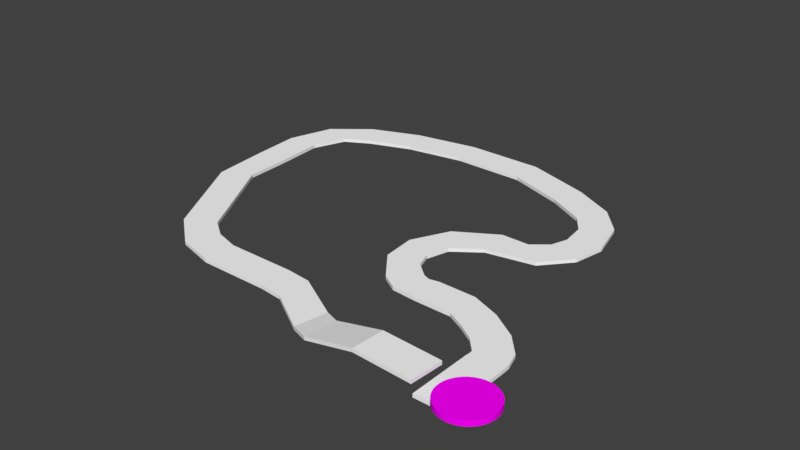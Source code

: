 # Source: Gamelevel2.blend  (saved by Blender 2.78.0; exported with 4.5.12 LTS)
import bpy
from mathutils import Matrix  # noqa: F401  (used for matrix-valued properties, if any)

bpy.ops.wm.read_factory_settings(use_empty=True)
scene = bpy.context.scene
scene.name = 'Scene'

# ---- collections
col_collection_1 = bpy.data.collections.new('Collection 1'); scene.collection.children.link(col_collection_1)
col_collection_9 = bpy.data.collections.new('Collection 9'); scene.collection.children.link(col_collection_9)

# ---- images (referenced by path relative to the original .blend; pixels are not part of the script)
import os
ASSET_DIR = os.environ.get("B2B_ASSET_DIR", "")  # directory of the original .blend (textures are referenced by path, not embedded)
HERE = os.path.dirname(os.path.abspath(__file__))  # packed textures are extracted next to this script under _unpacked/

def load_image(name, relpath, width, height, colorspace="sRGB"):
    """Load a texture the original file referenced (path relative to the .blend, or extracted next to this script)."""
    p = next((c for c in (os.path.join(HERE, relpath), os.path.join(ASSET_DIR, relpath)) if relpath and os.path.exists(c)), "")
    if p:
        img = bpy.data.images.load(p, check_existing=True)
        img.name = name
    else:  # same state as the original file: an image datablock whose file is absent (Cycles renders it pink)
        img = bpy.data.images.new(name, width, height)
        img.source = "FILE"
        img.filepath = "//" + (relpath or name)
    img.colorspace_settings.name = colorspace
    return img
img_images__2_36_jpeg = load_image('images (2)36.jpeg', 'images (2)36.jpeg', 1024, 1024, 'sRGB')

# ---- materials (node trees are filled in below, after node groups)
mat_tile_1_001 = bpy.data.materials.new('Tile_1.001')
mat_tile_1_001.alpha_threshold = 0.0
mat_tile_1_001.diffuse_color = (1.0, 1.0, 1.0, 1.0)
mat_tile_1_001.roughness = 0.5
mat_tile_2_001 = bpy.data.materials.new('Tile_2.001')
mat_tile_2_001.alpha_threshold = 0.0
mat_tile_2_001.diffuse_color = (1.0, 1.0, 1.0, 1.0)
mat_tile_2_001.roughness = 0.5
mat_tile_3_001 = bpy.data.materials.new('Tile_3.001')
mat_tile_3_001.alpha_threshold = 0.0
mat_tile_3_001.diffuse_color = (1.0, 1.0, 1.0, 1.0)
mat_tile_3_001.roughness = 0.5
mat_tile_4_001 = bpy.data.materials.new('Tile_4.001')
mat_tile_4_001.alpha_threshold = 0.0
mat_tile_4_001.diffuse_color = (1.0, 1.0, 1.0, 1.0)
mat_tile_4_001.roughness = 0.5
mat_tile5_001 = bpy.data.materials.new('Tile5.001')
mat_tile5_001.alpha_threshold = 0.0
mat_tile5_001.diffuse_color = (1.0, 1.0, 1.0, 1.0)
mat_tile5_001.roughness = 0.5
mat_mat = bpy.data.materials.new('mat')
mat_mat.alpha_threshold = 0.0
mat_mat.roughness = 0.5
mat_mat1 = bpy.data.materials.new('mat1')
mat_mat1.alpha_threshold = 0.0
mat_mat1.roughness = 0.5

# ---- material node trees
mat_tile_1_001.use_nodes = True; mat_tile_1_001.node_tree.nodes.clear()
_N = mat_tile_1_001.node_tree.nodes; _L = mat_tile_1_001.node_tree.links
n0 = _N.new('ShaderNodeOutputMaterial'); n0.name = 'Material Output'; n0.location = (1200, 880)
n0.label = 'Material Out'
n1 = _N.new('ShaderNodeAddShader'); n1.name = 'Add Shader'; n1.location = (1000, 880)
n1.label = 'Shader Add Refl'
n2 = _N.new('ShaderNodeAddShader'); n2.name = 'Add Shader.001'; n2.location = (800, 880)
n2.label = 'Shader Add Spec'
n3 = _N.new('ShaderNodeBsdfRefraction'); n3.name = 'Refraction BSDF'; n3.location = (1200, 220)
n3.label = 'Refl BSDF'
n3.mute = True
n4 = _N.new('ShaderNodeMix'); n4.name = 'Mix'; n4.location = (1000, 220)
n4.label = 'Mix Color/Refl'
n4.data_type = 'RGBA'
n4.blend_type = 'MULTIPLY'
n4.inputs[0].default_value = 1.0
n4.inputs[6].default_value = (1.0, 1.0, 1.0, 1.0)
n4.inputs[7].default_value = (0.0, 0.0, 0.0, 0.0)
n5 = _N.new('ShaderNodeMixShader'); n5.name = 'Mix Shader'; n5.location = (600, 880)
n5.label = 'Shader Mix Alpha'
n6 = _N.new('ShaderNodeBsdfTransparent'); n6.name = 'Transparent BSDF'; n6.location = (400, 880)
n6.label = 'Alpha BSDF'
n6.mute = True
n7 = _N.new('ShaderNodeMix'); n7.name = 'Mix.001'; n7.location = (200, 1100)
n7.label = 'Mix Color/Alpha'
n7.data_type = 'RGBA'
n7.blend_type = 'MULTIPLY'
n7.inputs[0].default_value = 1.0
n7.inputs[6].default_value = (1.0, 1.0, 1.0, 1.0)
n7.inputs[7].default_value = (1.0, 1.0, 1.0, 1.0)
n8 = _N.new('ShaderNodeBsdfDiffuse'); n8.name = 'Diffuse BSDF'; n8.location = (400, 660)
n8.label = 'Diff BSDF'
n9 = _N.new('ShaderNodeMix'); n9.name = 'Mix.002'; n9.location = (200, 660)
n9.label = 'Mix Color/Diffuse'
n9.data_type = 'RGBA'
n9.blend_type = 'MULTIPLY'
n9.inputs[0].default_value = 1.0
n9.inputs[6].default_value = (1.0, 1.0, 1.0, 1.0)
n9.inputs[7].default_value = (1.0, 1.0, 1.0, 1.0)
n10 = _N.new('ShaderNodeBsdfAnisotropic'); n10.name = 'Glossy BSDF'; n10.location = (400, 220)
n10.label = 'Spec BSDF'
n10.distribution = 'GGX'
n11 = _N.new('ShaderNodeMix'); n11.name = 'Mix.003'; n11.location = (200, 220)
n11.label = 'Mix Color/Spec'
n11.data_type = 'RGBA'
n11.blend_type = 'MULTIPLY'
n11.inputs[0].default_value = 1.0
n11.inputs[7].default_value = (0.0, 0.0, 0.0, 1.0)
n12 = _N.new('ShaderNodeMix'); n12.name = 'Mix.004'; n12.location = (200, 0)
n12.label = 'Mix Color/Hardness'
n12.data_type = 'RGBA'
n12.blend_type = 'MULTIPLY'
n12.inputs[0].default_value = 1.0
n12.inputs[6].default_value = (1.87, 1.87, 1.87, 1.87)
n12.inputs[7].default_value = (1.0, 1.0, 1.0, 1.0)
n13 = _N.new('ShaderNodeNormalMap'); n13.name = 'Normal Map'; n13.location = (200, 440)
n13.label = 'Normal/Map'
n13.mute = True
n14 = _N.new('ShaderNodeMix'); n14.name = 'Mix.005'; n14.location = (1000, 660)
n14.label = 'Bump/Map'
n14.mute = True
n14.data_type = 'RGBA'
n14.blend_type = 'MULTIPLY'
n14.inputs[0].default_value = 1.0
n14.inputs[6].default_value = (1.0, 1.0, 1.0, 1.0)
n14.inputs[7].default_value = (0.0, 0.0, 0.0, 1.0)
n15 = _N.new('ShaderNodeTexCoord'); n15.name = 'Texture Coordinate'; n15.location = (-600, 660)
n15.label = 'Texture Coords'
n16 = _N.new('ShaderNodeDisplacement'); n16.name = 'Displacement'; n16.location = (0, 0)
n16.inputs[1].default_value = 0.0
n16.inputs[2].default_value = 0.1
n17 = _N.new('ShaderNodeMath'); n17.name = 'Math'; n17.location = (0, 0)
n17.operation = 'POWER'
_L.new(n1.outputs[0], n0.inputs[0])
_L.new(n2.outputs[0], n1.inputs[0])
_L.new(n3.outputs[0], n1.inputs[1])
_L.new(n4.outputs[2], n3.inputs[0])
_L.new(n5.outputs[0], n2.inputs[0])
_L.new(n6.outputs[0], n5.inputs[1])
_L.new(n7.outputs[2], n5.inputs[0])
_L.new(n8.outputs[0], n5.inputs[2])
_L.new(n9.outputs[2], n8.inputs[0])
_L.new(n10.outputs[0], n2.inputs[1])
_L.new(n11.outputs[2], n10.inputs[0])
_L.new(n13.outputs[0], n8.inputs[2])
_L.new(n13.outputs[0], n10.inputs[4])
_L.new(n13.outputs[0], n3.inputs[3])
_L.new(n14.outputs[2], n16.inputs[0])
_L.new(n16.outputs[0], n0.inputs[2])
_L.new(n12.outputs[2], n17.inputs[0])
_L.new(n17.outputs[0], n10.inputs[1])
n0.is_active_output = True
mat_tile_2_001.use_nodes = True; mat_tile_2_001.node_tree.nodes.clear()
_N = mat_tile_2_001.node_tree.nodes; _L = mat_tile_2_001.node_tree.links
n0 = _N.new('ShaderNodeOutputMaterial'); n0.name = 'Material Output'; n0.location = (1200, 880)
n0.label = 'Material Out'
n1 = _N.new('ShaderNodeAddShader'); n1.name = 'Add Shader'; n1.location = (1000, 880)
n1.label = 'Shader Add Refl'
n2 = _N.new('ShaderNodeAddShader'); n2.name = 'Add Shader.001'; n2.location = (800, 880)
n2.label = 'Shader Add Spec'
n3 = _N.new('ShaderNodeBsdfRefraction'); n3.name = 'Refraction BSDF'; n3.location = (1200, 220)
n3.label = 'Refl BSDF'
n3.mute = True
n4 = _N.new('ShaderNodeMix'); n4.name = 'Mix'; n4.location = (1000, 220)
n4.label = 'Mix Color/Refl'
n4.data_type = 'RGBA'
n4.blend_type = 'MULTIPLY'
n4.inputs[0].default_value = 1.0
n4.inputs[6].default_value = (1.0, 1.0, 1.0, 1.0)
n4.inputs[7].default_value = (0.0, 0.0, 0.0, 0.0)
n5 = _N.new('ShaderNodeMixShader'); n5.name = 'Mix Shader'; n5.location = (600, 880)
n5.label = 'Shader Mix Alpha'
n6 = _N.new('ShaderNodeBsdfTransparent'); n6.name = 'Transparent BSDF'; n6.location = (400, 880)
n6.label = 'Alpha BSDF'
n6.mute = True
n7 = _N.new('ShaderNodeMix'); n7.name = 'Mix.001'; n7.location = (200, 1100)
n7.label = 'Mix Color/Alpha'
n7.data_type = 'RGBA'
n7.blend_type = 'MULTIPLY'
n7.inputs[0].default_value = 1.0
n7.inputs[6].default_value = (1.0, 1.0, 1.0, 1.0)
n7.inputs[7].default_value = (1.0, 1.0, 1.0, 1.0)
n8 = _N.new('ShaderNodeBsdfDiffuse'); n8.name = 'Diffuse BSDF'; n8.location = (400, 660)
n8.label = 'Diff BSDF'
n9 = _N.new('ShaderNodeMix'); n9.name = 'Mix.002'; n9.location = (200, 660)
n9.label = 'Mix Color/Diffuse'
n9.data_type = 'RGBA'
n9.blend_type = 'MULTIPLY'
n9.inputs[0].default_value = 1.0
n9.inputs[6].default_value = (1.0, 1.0, 1.0, 1.0)
n9.inputs[7].default_value = (1.0, 1.0, 1.0, 1.0)
n10 = _N.new('ShaderNodeBsdfAnisotropic'); n10.name = 'Glossy BSDF'; n10.location = (400, 220)
n10.label = 'Spec BSDF'
n10.distribution = 'GGX'
n11 = _N.new('ShaderNodeMix'); n11.name = 'Mix.003'; n11.location = (200, 220)
n11.label = 'Mix Color/Spec'
n11.data_type = 'RGBA'
n11.blend_type = 'MULTIPLY'
n11.inputs[0].default_value = 1.0
n11.inputs[7].default_value = (0.0, 0.0, 0.0, 1.0)
n12 = _N.new('ShaderNodeMix'); n12.name = 'Mix.004'; n12.location = (200, 0)
n12.label = 'Mix Color/Hardness'
n12.data_type = 'RGBA'
n12.blend_type = 'MULTIPLY'
n12.inputs[0].default_value = 1.0
n12.inputs[6].default_value = (1.87, 1.87, 1.87, 1.87)
n12.inputs[7].default_value = (1.0, 1.0, 1.0, 1.0)
n13 = _N.new('ShaderNodeNormalMap'); n13.name = 'Normal Map'; n13.location = (200, 440)
n13.label = 'Normal/Map'
n13.mute = True
n14 = _N.new('ShaderNodeMix'); n14.name = 'Mix.005'; n14.location = (1000, 660)
n14.label = 'Bump/Map'
n14.mute = True
n14.data_type = 'RGBA'
n14.blend_type = 'MULTIPLY'
n14.inputs[0].default_value = 1.0
n14.inputs[6].default_value = (1.0, 1.0, 1.0, 1.0)
n14.inputs[7].default_value = (0.0, 0.0, 0.0, 1.0)
n15 = _N.new('ShaderNodeTexCoord'); n15.name = 'Texture Coordinate'; n15.location = (-600, 660)
n15.label = 'Texture Coords'
n16 = _N.new('ShaderNodeDisplacement'); n16.name = 'Displacement'; n16.location = (0, 0)
n16.inputs[1].default_value = 0.0
n16.inputs[2].default_value = 0.1
n17 = _N.new('ShaderNodeMath'); n17.name = 'Math'; n17.location = (0, 0)
n17.operation = 'POWER'
_L.new(n1.outputs[0], n0.inputs[0])
_L.new(n2.outputs[0], n1.inputs[0])
_L.new(n3.outputs[0], n1.inputs[1])
_L.new(n4.outputs[2], n3.inputs[0])
_L.new(n5.outputs[0], n2.inputs[0])
_L.new(n6.outputs[0], n5.inputs[1])
_L.new(n7.outputs[2], n5.inputs[0])
_L.new(n8.outputs[0], n5.inputs[2])
_L.new(n9.outputs[2], n8.inputs[0])
_L.new(n10.outputs[0], n2.inputs[1])
_L.new(n11.outputs[2], n10.inputs[0])
_L.new(n13.outputs[0], n8.inputs[2])
_L.new(n13.outputs[0], n10.inputs[4])
_L.new(n13.outputs[0], n3.inputs[3])
_L.new(n14.outputs[2], n16.inputs[0])
_L.new(n16.outputs[0], n0.inputs[2])
_L.new(n12.outputs[2], n17.inputs[0])
_L.new(n17.outputs[0], n10.inputs[1])
n0.is_active_output = True
mat_tile_3_001.use_nodes = True; mat_tile_3_001.node_tree.nodes.clear()
_N = mat_tile_3_001.node_tree.nodes; _L = mat_tile_3_001.node_tree.links
n0 = _N.new('ShaderNodeOutputMaterial'); n0.name = 'Material Output'; n0.location = (1200, 880)
n0.label = 'Material Out'
n1 = _N.new('ShaderNodeAddShader'); n1.name = 'Add Shader'; n1.location = (1000, 880)
n1.label = 'Shader Add Refl'
n2 = _N.new('ShaderNodeAddShader'); n2.name = 'Add Shader.001'; n2.location = (800, 880)
n2.label = 'Shader Add Spec'
n3 = _N.new('ShaderNodeBsdfRefraction'); n3.name = 'Refraction BSDF'; n3.location = (1200, 220)
n3.label = 'Refl BSDF'
n3.mute = True
n4 = _N.new('ShaderNodeMix'); n4.name = 'Mix'; n4.location = (1000, 220)
n4.label = 'Mix Color/Refl'
n4.data_type = 'RGBA'
n4.blend_type = 'MULTIPLY'
n4.inputs[0].default_value = 1.0
n4.inputs[6].default_value = (1.0, 1.0, 1.0, 1.0)
n4.inputs[7].default_value = (0.0, 0.0, 0.0, 0.0)
n5 = _N.new('ShaderNodeMixShader'); n5.name = 'Mix Shader'; n5.location = (600, 880)
n5.label = 'Shader Mix Alpha'
n6 = _N.new('ShaderNodeBsdfTransparent'); n6.name = 'Transparent BSDF'; n6.location = (400, 880)
n6.label = 'Alpha BSDF'
n6.mute = True
n7 = _N.new('ShaderNodeMix'); n7.name = 'Mix.001'; n7.location = (200, 1100)
n7.label = 'Mix Color/Alpha'
n7.data_type = 'RGBA'
n7.blend_type = 'MULTIPLY'
n7.inputs[0].default_value = 1.0
n7.inputs[6].default_value = (1.0, 1.0, 1.0, 1.0)
n7.inputs[7].default_value = (1.0, 1.0, 1.0, 1.0)
n8 = _N.new('ShaderNodeBsdfDiffuse'); n8.name = 'Diffuse BSDF'; n8.location = (400, 660)
n8.label = 'Diff BSDF'
n9 = _N.new('ShaderNodeMix'); n9.name = 'Mix.002'; n9.location = (200, 660)
n9.label = 'Mix Color/Diffuse'
n9.data_type = 'RGBA'
n9.blend_type = 'MULTIPLY'
n9.inputs[0].default_value = 1.0
n9.inputs[6].default_value = (1.0, 1.0, 1.0, 1.0)
n9.inputs[7].default_value = (1.0, 1.0, 1.0, 1.0)
n10 = _N.new('ShaderNodeBsdfAnisotropic'); n10.name = 'Glossy BSDF'; n10.location = (400, 220)
n10.label = 'Spec BSDF'
n10.distribution = 'GGX'
n11 = _N.new('ShaderNodeMix'); n11.name = 'Mix.003'; n11.location = (200, 220)
n11.label = 'Mix Color/Spec'
n11.data_type = 'RGBA'
n11.blend_type = 'MULTIPLY'
n11.inputs[0].default_value = 1.0
n11.inputs[7].default_value = (0.0, 0.0, 0.0, 1.0)
n12 = _N.new('ShaderNodeMix'); n12.name = 'Mix.004'; n12.location = (200, 0)
n12.label = 'Mix Color/Hardness'
n12.data_type = 'RGBA'
n12.blend_type = 'MULTIPLY'
n12.inputs[0].default_value = 1.0
n12.inputs[6].default_value = (1.87, 1.87, 1.87, 1.87)
n12.inputs[7].default_value = (1.0, 1.0, 1.0, 1.0)
n13 = _N.new('ShaderNodeNormalMap'); n13.name = 'Normal Map'; n13.location = (200, 440)
n13.label = 'Normal/Map'
n13.mute = True
n14 = _N.new('ShaderNodeMix'); n14.name = 'Mix.005'; n14.location = (1000, 660)
n14.label = 'Bump/Map'
n14.mute = True
n14.data_type = 'RGBA'
n14.blend_type = 'MULTIPLY'
n14.inputs[0].default_value = 1.0
n14.inputs[7].default_value = (0.0, 0.0, 0.0, 1.0)
n15 = _N.new('ShaderNodeTexCoord'); n15.name = 'Texture Coordinate'; n15.location = (-600, 660)
n15.label = 'Texture Coords'
n16 = _N.new('ShaderNodeTexImage'); n16.name = 'Image Texture'; n16.location = (810, 560)
n16.width = 140
n16.image = img_images__2_36_jpeg
n17 = _N.new('ShaderNodeDisplacement'); n17.name = 'Displacement'; n17.location = (0, 0)
n17.inputs[1].default_value = 0.0
n17.inputs[2].default_value = 0.1
n18 = _N.new('ShaderNodeMath'); n18.name = 'Math'; n18.location = (0, 0)
n18.operation = 'POWER'
_L.new(n1.outputs[0], n0.inputs[0])
_L.new(n2.outputs[0], n1.inputs[0])
_L.new(n3.outputs[0], n1.inputs[1])
_L.new(n4.outputs[2], n3.inputs[0])
_L.new(n5.outputs[0], n2.inputs[0])
_L.new(n6.outputs[0], n5.inputs[1])
_L.new(n7.outputs[2], n5.inputs[0])
_L.new(n8.outputs[0], n5.inputs[2])
_L.new(n9.outputs[2], n8.inputs[0])
_L.new(n10.outputs[0], n2.inputs[1])
_L.new(n11.outputs[2], n10.inputs[0])
_L.new(n13.outputs[0], n8.inputs[2])
_L.new(n13.outputs[0], n10.inputs[4])
_L.new(n13.outputs[0], n3.inputs[3])
_L.new(n16.outputs[0], n14.inputs[6])
_L.new(n14.outputs[2], n17.inputs[0])
_L.new(n17.outputs[0], n0.inputs[2])
_L.new(n12.outputs[2], n18.inputs[0])
_L.new(n18.outputs[0], n10.inputs[1])
n0.is_active_output = True
mat_tile_4_001.use_nodes = True; mat_tile_4_001.node_tree.nodes.clear()
_N = mat_tile_4_001.node_tree.nodes; _L = mat_tile_4_001.node_tree.links
n0 = _N.new('ShaderNodeOutputMaterial'); n0.name = 'Material Output'; n0.location = (1200, 880)
n0.label = 'Material Out'
n1 = _N.new('ShaderNodeAddShader'); n1.name = 'Add Shader'; n1.location = (1000, 880)
n1.label = 'Shader Add Refl'
n2 = _N.new('ShaderNodeAddShader'); n2.name = 'Add Shader.001'; n2.location = (800, 880)
n2.label = 'Shader Add Spec'
n3 = _N.new('ShaderNodeBsdfRefraction'); n3.name = 'Refraction BSDF'; n3.location = (1200, 220)
n3.label = 'Refl BSDF'
n3.mute = True
n4 = _N.new('ShaderNodeMix'); n4.name = 'Mix'; n4.location = (1000, 220)
n4.label = 'Mix Color/Refl'
n4.data_type = 'RGBA'
n4.blend_type = 'MULTIPLY'
n4.inputs[0].default_value = 1.0
n4.inputs[6].default_value = (1.0, 1.0, 1.0, 1.0)
n4.inputs[7].default_value = (0.0, 0.0, 0.0, 0.0)
n5 = _N.new('ShaderNodeMixShader'); n5.name = 'Mix Shader'; n5.location = (600, 880)
n5.label = 'Shader Mix Alpha'
n6 = _N.new('ShaderNodeBsdfTransparent'); n6.name = 'Transparent BSDF'; n6.location = (400, 880)
n6.label = 'Alpha BSDF'
n6.mute = True
n7 = _N.new('ShaderNodeMix'); n7.name = 'Mix.001'; n7.location = (200, 1100)
n7.label = 'Mix Color/Alpha'
n7.data_type = 'RGBA'
n7.blend_type = 'MULTIPLY'
n7.inputs[0].default_value = 1.0
n7.inputs[6].default_value = (1.0, 1.0, 1.0, 1.0)
n7.inputs[7].default_value = (1.0, 1.0, 1.0, 1.0)
n8 = _N.new('ShaderNodeBsdfDiffuse'); n8.name = 'Diffuse BSDF'; n8.location = (400, 660)
n8.label = 'Diff BSDF'
n9 = _N.new('ShaderNodeMix'); n9.name = 'Mix.002'; n9.location = (200, 660)
n9.label = 'Mix Color/Diffuse'
n9.data_type = 'RGBA'
n9.blend_type = 'MULTIPLY'
n9.inputs[0].default_value = 1.0
n9.inputs[6].default_value = (1.0, 1.0, 1.0, 1.0)
n9.inputs[7].default_value = (1.0, 1.0, 1.0, 1.0)
n10 = _N.new('ShaderNodeBsdfAnisotropic'); n10.name = 'Glossy BSDF'; n10.location = (400, 220)
n10.label = 'Spec BSDF'
n10.distribution = 'GGX'
n11 = _N.new('ShaderNodeMix'); n11.name = 'Mix.003'; n11.location = (200, 220)
n11.label = 'Mix Color/Spec'
n11.data_type = 'RGBA'
n11.blend_type = 'MULTIPLY'
n11.inputs[0].default_value = 1.0
n11.inputs[7].default_value = (0.0, 0.0, 0.0, 1.0)
n12 = _N.new('ShaderNodeMix'); n12.name = 'Mix.004'; n12.location = (200, 0)
n12.label = 'Mix Color/Hardness'
n12.data_type = 'RGBA'
n12.blend_type = 'MULTIPLY'
n12.inputs[0].default_value = 1.0
n12.inputs[6].default_value = (1.87, 1.87, 1.87, 1.87)
n12.inputs[7].default_value = (1.0, 1.0, 1.0, 1.0)
n13 = _N.new('ShaderNodeNormalMap'); n13.name = 'Normal Map'; n13.location = (200, 440)
n13.label = 'Normal/Map'
n13.mute = True
n14 = _N.new('ShaderNodeMix'); n14.name = 'Mix.005'; n14.location = (1000, 660)
n14.label = 'Bump/Map'
n14.mute = True
n14.data_type = 'RGBA'
n14.blend_type = 'MULTIPLY'
n14.inputs[0].default_value = 1.0
n14.inputs[6].default_value = (1.0, 1.0, 1.0, 1.0)
n14.inputs[7].default_value = (0.0, 0.0, 0.0, 1.0)
n15 = _N.new('ShaderNodeTexCoord'); n15.name = 'Texture Coordinate'; n15.location = (-600, 660)
n15.label = 'Texture Coords'
n16 = _N.new('ShaderNodeDisplacement'); n16.name = 'Displacement'; n16.location = (0, 0)
n16.inputs[1].default_value = 0.0
n16.inputs[2].default_value = 0.1
n17 = _N.new('ShaderNodeMath'); n17.name = 'Math'; n17.location = (0, 0)
n17.operation = 'POWER'
_L.new(n1.outputs[0], n0.inputs[0])
_L.new(n2.outputs[0], n1.inputs[0])
_L.new(n3.outputs[0], n1.inputs[1])
_L.new(n4.outputs[2], n3.inputs[0])
_L.new(n5.outputs[0], n2.inputs[0])
_L.new(n6.outputs[0], n5.inputs[1])
_L.new(n7.outputs[2], n5.inputs[0])
_L.new(n8.outputs[0], n5.inputs[2])
_L.new(n9.outputs[2], n8.inputs[0])
_L.new(n10.outputs[0], n2.inputs[1])
_L.new(n11.outputs[2], n10.inputs[0])
_L.new(n13.outputs[0], n8.inputs[2])
_L.new(n13.outputs[0], n10.inputs[4])
_L.new(n13.outputs[0], n3.inputs[3])
_L.new(n14.outputs[2], n16.inputs[0])
_L.new(n16.outputs[0], n0.inputs[2])
_L.new(n12.outputs[2], n17.inputs[0])
_L.new(n17.outputs[0], n10.inputs[1])
n0.is_active_output = True
mat_tile5_001.use_nodes = True; mat_tile5_001.node_tree.nodes.clear()
_N = mat_tile5_001.node_tree.nodes; _L = mat_tile5_001.node_tree.links
n0 = _N.new('ShaderNodeOutputMaterial'); n0.name = 'Material Output'; n0.location = (1200, 880)
n0.label = 'Material Out'
n1 = _N.new('ShaderNodeAddShader'); n1.name = 'Add Shader'; n1.location = (1000, 880)
n1.label = 'Shader Add Refl'
n2 = _N.new('ShaderNodeAddShader'); n2.name = 'Add Shader.001'; n2.location = (800, 880)
n2.label = 'Shader Add Spec'
n3 = _N.new('ShaderNodeBsdfRefraction'); n3.name = 'Refraction BSDF'; n3.location = (1200, 220)
n3.label = 'Refl BSDF'
n3.mute = True
n4 = _N.new('ShaderNodeMix'); n4.name = 'Mix'; n4.location = (1000, 220)
n4.label = 'Mix Color/Refl'
n4.data_type = 'RGBA'
n4.blend_type = 'MULTIPLY'
n4.inputs[0].default_value = 1.0
n4.inputs[6].default_value = (1.0, 1.0, 1.0, 1.0)
n4.inputs[7].default_value = (0.0, 0.0, 0.0, 0.0)
n5 = _N.new('ShaderNodeMixShader'); n5.name = 'Mix Shader'; n5.location = (600, 880)
n5.label = 'Shader Mix Alpha'
n6 = _N.new('ShaderNodeBsdfTransparent'); n6.name = 'Transparent BSDF'; n6.location = (400, 880)
n6.label = 'Alpha BSDF'
n6.mute = True
n7 = _N.new('ShaderNodeMix'); n7.name = 'Mix.001'; n7.location = (200, 1100)
n7.label = 'Mix Color/Alpha'
n7.data_type = 'RGBA'
n7.blend_type = 'MULTIPLY'
n7.inputs[0].default_value = 1.0
n7.inputs[6].default_value = (1.0, 1.0, 1.0, 1.0)
n7.inputs[7].default_value = (1.0, 1.0, 1.0, 1.0)
n8 = _N.new('ShaderNodeBsdfDiffuse'); n8.name = 'Diffuse BSDF'; n8.location = (400, 660)
n8.label = 'Diff BSDF'
n9 = _N.new('ShaderNodeMix'); n9.name = 'Mix.002'; n9.location = (200, 660)
n9.label = 'Mix Color/Diffuse'
n9.data_type = 'RGBA'
n9.blend_type = 'MULTIPLY'
n9.inputs[0].default_value = 1.0
n9.inputs[6].default_value = (1.0, 1.0, 1.0, 1.0)
n9.inputs[7].default_value = (1.0, 1.0, 1.0, 1.0)
n10 = _N.new('ShaderNodeBsdfAnisotropic'); n10.name = 'Glossy BSDF'; n10.location = (400, 220)
n10.label = 'Spec BSDF'
n10.distribution = 'GGX'
n11 = _N.new('ShaderNodeMix'); n11.name = 'Mix.003'; n11.location = (200, 220)
n11.label = 'Mix Color/Spec'
n11.data_type = 'RGBA'
n11.blend_type = 'MULTIPLY'
n11.inputs[0].default_value = 1.0
n11.inputs[7].default_value = (0.0, 0.0, 0.0, 1.0)
n12 = _N.new('ShaderNodeMix'); n12.name = 'Mix.004'; n12.location = (200, 0)
n12.label = 'Mix Color/Hardness'
n12.data_type = 'RGBA'
n12.blend_type = 'MULTIPLY'
n12.inputs[0].default_value = 1.0
n12.inputs[6].default_value = (1.87, 1.87, 1.87, 1.87)
n12.inputs[7].default_value = (1.0, 1.0, 1.0, 1.0)
n13 = _N.new('ShaderNodeNormalMap'); n13.name = 'Normal Map'; n13.location = (200, 440)
n13.label = 'Normal/Map'
n13.mute = True
n14 = _N.new('ShaderNodeMix'); n14.name = 'Mix.005'; n14.location = (1000, 660)
n14.label = 'Bump/Map'
n14.mute = True
n14.data_type = 'RGBA'
n14.blend_type = 'MULTIPLY'
n14.inputs[0].default_value = 1.0
n14.inputs[6].default_value = (1.0, 1.0, 1.0, 1.0)
n14.inputs[7].default_value = (0.0, 0.0, 0.0, 1.0)
n15 = _N.new('ShaderNodeTexCoord'); n15.name = 'Texture Coordinate'; n15.location = (-600, 660)
n15.label = 'Texture Coords'
n16 = _N.new('ShaderNodeDisplacement'); n16.name = 'Displacement'; n16.location = (0, 0)
n16.inputs[1].default_value = 0.0
n16.inputs[2].default_value = 0.1
n17 = _N.new('ShaderNodeMath'); n17.name = 'Math'; n17.location = (0, 0)
n17.operation = 'POWER'
_L.new(n1.outputs[0], n0.inputs[0])
_L.new(n2.outputs[0], n1.inputs[0])
_L.new(n3.outputs[0], n1.inputs[1])
_L.new(n4.outputs[2], n3.inputs[0])
_L.new(n5.outputs[0], n2.inputs[0])
_L.new(n6.outputs[0], n5.inputs[1])
_L.new(n7.outputs[2], n5.inputs[0])
_L.new(n8.outputs[0], n5.inputs[2])
_L.new(n9.outputs[2], n8.inputs[0])
_L.new(n10.outputs[0], n2.inputs[1])
_L.new(n11.outputs[2], n10.inputs[0])
_L.new(n13.outputs[0], n8.inputs[2])
_L.new(n13.outputs[0], n10.inputs[4])
_L.new(n13.outputs[0], n3.inputs[3])
_L.new(n14.outputs[2], n16.inputs[0])
_L.new(n16.outputs[0], n0.inputs[2])
_L.new(n12.outputs[2], n17.inputs[0])
_L.new(n17.outputs[0], n10.inputs[1])
n0.is_active_output = True
mat_mat.use_nodes = True; mat_mat.node_tree.nodes.clear()
_N = mat_mat.node_tree.nodes; _L = mat_mat.node_tree.links
n0 = _N.new('ShaderNodeOutputMaterial'); n0.name = 'Material Output'; n0.location = (300, 300)
n1 = _N.new('ShaderNodeBsdfDiffuse'); n1.name = 'Diffuse BSDF'; n1.location = (10, 300)
n2 = _N.new('ShaderNodeTexImage'); n2.name = 'Image Texture'; n2.location = (-180, 300)
n2.width = 140
n2.image = img_images__2_36_jpeg
_L.new(n1.outputs[0], n0.inputs[0])
_L.new(n2.outputs[0], n1.inputs[0])
n0.is_active_output = True
mat_mat1.use_nodes = True; mat_mat1.node_tree.nodes.clear()
_N = mat_mat1.node_tree.nodes; _L = mat_mat1.node_tree.links
n0 = _N.new('ShaderNodeOutputMaterial'); n0.name = 'Material Output'; n0.location = (300, 300)
n1 = _N.new('ShaderNodeBsdfDiffuse'); n1.name = 'Diffuse BSDF'; n1.location = (10, 300)
n2 = _N.new('ShaderNodeTexImage'); n2.name = 'Image Texture'; n2.location = (-180, 300)
n2.width = 140
n2.image = img_images__2_36_jpeg
_L.new(n1.outputs[0], n0.inputs[0])
_L.new(n2.outputs[0], n1.inputs[0])
n0.is_active_output = True

# ---- world
world_world = bpy.data.worlds.new('World'); scene.world = world_world
world_world.color = (0.05088, 0.05088, 0.05088)
world_world.use_sun_shadow = False
world_world.sun_shadow_jitter_overblur = 0.0
world_world.cycles.sampling_method = 'MANUAL'

# ---- meshes
me_cube_004 = bpy.data.meshes.new('Cube.004')
me_cube_004.from_pydata([(-1.0, -1.0, -1.0), (-1.0, -1.0, 1.0), (-1.0, 1.0, -1.0), (-1.0, 1.0, 1.0), (1.0, -1.0, -1.0), (1.0, -1.0, 1.0), (1.0, 1.0, -1.0), (1.0, 1.0, 1.0), (-1.0, 2.865, 1.0), (-1.0, 2.865, -1.0), (1.0, 2.865, -1.0), (1.0, 2.865, 1.0), (-1.0, 2.865, 1.0), (-1.0, 2.865, -1.0), (1.0, 2.865, -1.0), (1.0, 2.865, 1.0), (-0.9801, 3.093, 1.0), (-0.9801, 3.093, -1.0), (0.9801, 3.49, -1.0), (0.9801, 3.49, 1.0), (-0.9955, 3.337, 1.0), (-0.9955, 3.337, -1.0), (0.7151, 4.373, -1.0), (0.7151, 4.373, 1.0), (-1.778, 4.177, 1.0), (-1.778, 4.177, -1.0), (-0.3393, 5.566, -1.0), (-0.3393, 5.566, 1.0), (-2.751, 4.795, 1.0), (-2.751, 4.795, -1.0), (-1.949, 6.627, -1.0), (-1.949, 6.627, 1.0), (-3.787, 5.331, 1.0), (-3.787, 5.331, -1.0), (-3.745, 7.331, -1.0), (-3.745, 7.331, 1.0), (-6.102, 5.379, 1.0), (-6.102, 5.379, -1.0), (-6.061, 7.379, -1.0), (-6.061, 7.379, 1.0), (-7.598, 5.5, 1.0), (-7.598, 5.5, -1.0), (-6.654, 7.263, -1.0), (-6.654, 7.263, 1.0), (-8.566, 6.085, 1.0), (-8.566, 6.085, -1.0), (-7.079, 7.423, -1.0), (-7.079, 7.423, 1.0), (-9.962, 7.871, 1.0), (-9.962, 7.871, -1.0), (-7.989, 8.2, -1.0), (-7.989, 8.2, 1.0), (-10.15, 9.954, 1.0), (-10.15, 9.954, -1.0), (-8.309, 9.18, -1.0), (-8.309, 9.18, 1.0), (-9.021, 12.22, 1.0), (-9.021, 12.22, -1.0), (-7.919, 10.55, -1.0), (-7.919, 10.55, 1.0), (-6.566, 13.71, 1.0), (-6.566, 13.71, -1.0), (-6.338, 11.72, -1.0), (-6.338, 11.72, 1.0), (-4.837, 13.68, 1.0), (-4.837, 13.68, -1.0), (-3.406, 12.28, -1.0), (-3.406, 12.28, 1.0), (-3.883, 14.46, 1.0), (-3.883, 14.46, -1.0), (-1.944, 13.97, -1.0), (-1.944, 13.97, 1.0), (-3.518, 15.5, 1.0), (-3.518, 15.5, -1.0), (-1.556, 15.89, -1.0), (-1.556, 15.89, 1.0), (-3.692, 16.98, 1.0), (-3.692, 16.98, -1.0), (-2.136, 18.23, -1.0), (-2.136, 18.23, 1.0), (-4.521, 18.13, 1.0), (-4.521, 18.13, -1.0), (-3.585, 19.9, -1.0), (-3.585, 19.9, 1.0), (-6.787, 19.35, 1.0), (-6.787, 19.35, -1.0), (-6.142, 21.24, -1.0), (-6.142, 21.24, 1.0), (-10.29, 20.59, 1.0), (-10.29, 20.59, -1.0), (-10.26, 22.59, -1.0), (-10.26, 22.59, 1.0), (-14.78, 20.68, 1.0), (-14.78, 20.68, -1.0), (-15.11, 22.65, -1.0), (-15.11, 22.65, 1.0), (-18.39, 20.08, 1.0), (-18.39, 20.08, -1.0), (-19.08, 21.95, -1.0), (-19.08, 21.95, 1.0), (-21.06, 19.12, 1.0), (-21.06, 19.12, -1.0), (-22.22, 20.75, -1.0), (-22.22, 20.75, 1.0), (-22.57, 18.28, 1.0), (-22.57, 18.28, -1.0), (-24.46, 18.94, -1.0), (-24.46, 18.94, 1.0), (-23.37, 16.24, 1.0), (-23.37, 16.24, -1.0), (-25.36, 16.11, -1.0), (-25.36, 16.11, 1.0), (-23.16, 13.17, 1.0), (-23.16, 13.17, -1.0), (-25.16, 13.04, -1.0), (-25.16, 13.04, 1.0), (-23.07, 10.41, 1.0), (-23.07, 10.41, -1.0), (-24.82, 9.43, -1.0), (-24.82, 9.43, 1.0), (-21.74, 8.024, 1.0), (-21.74, 8.024, -1.0), (-23.49, 7.049, -1.0), (-23.49, 7.049, 1.0), (-19.85, 4.64, 1.0), (-19.85, 4.64, -1.0), (-21.6, 3.665, -1.0), (-21.6, 3.665, 1.0), (-18.64, 3.776, 1.0), (-18.64, 3.776, -1.0), (-19.48, 1.962, -1.0), (-19.48, 1.962, 1.0), (-17.12, 3.341, 1.0), (-17.12, 3.341, -1.0), (-17.13, 1.341, -1.0), (-17.13, 1.341, 1.0), (-12.81, 3.316, 1.0), (-12.81, 3.316, -1.0), (-12.82, 1.316, -1.0), (-12.82, 1.316, 1.0), (-11.3, 3.16, 1.0), (-11.3, 3.16, -1.0), (-11.38, 1.162, -1.0), (-11.38, 1.162, 1.0), (-8.407, 1.545, 1.0), (-8.407, 1.545, -1.0), (-8.784, -0.4195, -1.0), (-8.784, -0.4195, 1.0), (-7.249, 0.922, -1.75), (-7.249, 0.922, -3.75), (-7.474, -1.065, -3.75), (-7.474, -1.065, -1.75), (-4.039, 0.6162, -10.24), (-4.039, 0.6162, -12.24), (-4.157, -1.38, -12.24), (-4.157, -1.38, -10.24), (-0.4886, 0.4061, -10.24), (-0.4886, 0.4061, -12.24), (-0.6068, -1.59, -12.24), (-0.6068, -1.59, -10.24)], [], [(0, 1, 3, 2), (3, 7, 11, 8), (6, 7, 5, 4), (4, 5, 1, 0), (2, 6, 4, 0), (7, 3, 1, 5), (8, 11, 15, 12), (2, 3, 8, 9), (7, 6, 10, 11), (6, 2, 9, 10), (12, 15, 19, 16), (9, 8, 12, 13), (11, 10, 14, 15), (10, 9, 13, 14), (19, 18, 22, 23), (13, 12, 16, 17), (15, 14, 18, 19), (14, 13, 17, 18), (20, 23, 27, 24), (18, 17, 21, 22), (16, 19, 23, 20), (17, 16, 20, 21), (25, 24, 28, 29), (21, 20, 24, 25), (23, 22, 26, 27), (22, 21, 25, 26), (31, 30, 34, 35), (27, 26, 30, 31), (26, 25, 29, 30), (24, 27, 31, 28), (32, 35, 39, 36), (30, 29, 33, 34), (28, 31, 35, 32), (29, 28, 32, 33), (39, 38, 42, 43), (33, 32, 36, 37), (35, 34, 38, 39), (34, 33, 37, 38), (42, 41, 45, 46), (38, 37, 41, 42), (36, 39, 43, 40), (37, 36, 40, 41), (44, 47, 51, 48), (40, 43, 47, 44), (41, 40, 44, 45), (43, 42, 46, 47), (51, 50, 54, 55), (45, 44, 48, 49), (47, 46, 50, 51), (46, 45, 49, 50), (52, 55, 59, 56), (50, 49, 53, 54), (48, 51, 55, 52), (49, 48, 52, 53), (56, 59, 63, 60), (53, 52, 56, 57), (55, 54, 58, 59), (54, 53, 57, 58), (63, 62, 66, 67), (57, 56, 60, 61), (59, 58, 62, 63), (58, 57, 61, 62), (64, 67, 71, 68), (62, 61, 65, 66), (60, 63, 67, 64), (61, 60, 64, 65), (69, 68, 72, 73), (65, 64, 68, 69), (67, 66, 70, 71), (66, 65, 69, 70), (75, 74, 78, 79), (71, 70, 74, 75), (70, 69, 73, 74), (68, 71, 75, 72), (76, 79, 83, 80), (74, 73, 77, 78), (72, 75, 79, 76), (73, 72, 76, 77), (83, 82, 86, 87), (77, 76, 80, 81), (79, 78, 82, 83), (78, 77, 81, 82), (86, 85, 89, 90), (82, 81, 85, 86), (80, 83, 87, 84), (81, 80, 84, 85), (88, 91, 95, 92), (84, 87, 91, 88), (85, 84, 88, 89), (87, 86, 90, 91), (95, 94, 98, 99), (89, 88, 92, 93), (91, 90, 94, 95), (90, 89, 93, 94), (96, 99, 103, 100), (94, 93, 97, 98), (92, 95, 99, 96), (93, 92, 96, 97), (100, 103, 107, 104), (97, 96, 100, 101), (99, 98, 102, 103), (98, 97, 101, 102), (107, 106, 110, 111), (101, 100, 104, 105), (103, 102, 106, 107), (102, 101, 105, 106), (108, 111, 115, 112), (106, 105, 109, 110), (104, 107, 111, 108), (105, 104, 108, 109), (113, 112, 116, 117), (109, 108, 112, 113), (111, 110, 114, 115), (110, 109, 113, 114), (119, 118, 122, 123), (115, 114, 118, 119), (114, 113, 117, 118), (112, 115, 119, 116), (120, 123, 127, 124), (118, 117, 121, 122), (116, 119, 123, 120), (117, 116, 120, 121), (127, 126, 130, 131), (121, 120, 124, 125), (123, 122, 126, 127), (122, 121, 125, 126), (130, 129, 133, 134), (126, 125, 129, 130), (124, 127, 131, 128), (125, 124, 128, 129), (132, 135, 139, 136), (128, 131, 135, 132), (129, 128, 132, 133), (131, 130, 134, 135), (139, 138, 142, 143), (133, 132, 136, 137), (135, 134, 138, 139), (134, 133, 137, 138), (140, 143, 147, 144), (138, 137, 141, 142), (136, 139, 143, 140), (137, 136, 140, 141), (144, 147, 151, 148), (141, 140, 144, 145), (143, 142, 146, 147), (142, 141, 145, 146), (151, 150, 154, 155), (145, 144, 148, 149), (147, 146, 150, 151), (146, 145, 149, 150), (152, 155, 159, 156), (150, 149, 153, 154), (148, 151, 155, 152), (149, 148, 152, 153), (157, 156, 159, 158), (153, 152, 156, 157), (155, 154, 158, 159), (154, 153, 157, 158)])
me_cube_004.polygons.foreach_set('use_smooth', [True] * 158)
me_cube_004.polygons.foreach_set('material_index', [4, 3, 4, 0, 3, 3, 3, 4, 4, 3, 3, 4, 4, 3, 4, 4, 4, 3, 3, 3, 3, 4, 4, 4, 4, 3, 4, 4, 3, 3, 3, 3, 3, 4, 4, 4, 4, 3, 3, 3, 3, 4, 3, 3, 4, 4, 4, 4, 4, 3, 3, 3, 3, 4, 3, 4, 4, 3, 4, 4, 4, 3, 3, 3, 3, 4, 4, 4, 4, 3, 4, 4, 3, 3, 3, 3, 3, 4, 4, 4, 4, 3, 3, 3, 3, 4, 3, 3, 4, 4, 4, 4, 4, 3, 3, 3, 3, 4, 3, 4, 4, 3, 4, 4, 4, 3, 3, 3, 3, 4, 4, 4, 4, 3, 4, 4, 3, 3, 3, 3, 3, 4, 4, 4, 4, 3, 3, 3, 3, 4, 3, 3, 4, 4, 4, 4, 4, 3, 3, 3, 3, 4, 3, 4, 4, 3, 4, 4, 4, 3, 3, 3, 3, 4, 0, 4, 4, 3])
_k = set([(0, 1), (0, 2), (0, 4), (1, 3), (1, 5), (2, 9), (3, 8), (4, 5), (4, 6), (5, 7), (6, 10), (7, 11), (8, 9), (9, 10), (10, 11), (12, 13), (12, 16), (13, 14), (13, 17), (14, 15), (14, 18), (15, 19), (16, 17), (16, 20), (17, 21), (18, 19), (18, 22), (19, 23), (20, 21), (20, 24), (21, 25), (22, 23), (22, 26), (23, 27), (24, 25), (24, 28), (25, 29), (26, 27), (26, 30), (27, 31), (28, 29), (28, 32), (29, 33), (30, 31), (30, 34), (31, 35), (32, 33), (32, 36), (33, 37), (34, 35), (34, 38), (35, 39), (36, 37), (36, 40), (37, 41), (38, 39), (38, 42), (39, 43), (40, 41), (40, 44), (41, 45), (42, 43), (42, 46), (43, 47), (44, 45), (44, 48), (45, 49), (46, 47), (46, 50), (47, 51), (48, 49), (48, 52), (49, 53), (50, 51), (50, 54), (51, 55), (52, 53), (52, 56), (53, 57), (54, 55), (54, 58), (55, 59), (56, 57), (56, 60), (57, 61), (58, 59), (58, 62), (59, 63), (60, 61), (60, 64), (61, 65), (62, 63), (62, 66), (63, 67), (64, 65), (64, 68), (65, 69), (66, 67), (66, 70), (67, 71), (68, 69), (68, 72), (69, 73), (70, 71), (70, 74), (71, 75), (72, 73), (72, 76), (73, 77), (74, 75), (74, 78), (75, 79), (76, 77), (76, 80), (77, 81), (78, 79), (78, 82), (79, 83), (80, 81), (80, 84), (81, 85), (82, 83), (82, 86), (83, 87), (84, 85), (84, 88), (85, 89), (86, 87), (86, 90), (87, 91), (88, 89), (88, 92), (89, 93), (90, 91), (90, 94), (91, 95), (92, 93), (92, 96), (93, 97), (94, 95), (94, 98), (95, 99), (96, 97), (96, 100), (97, 101), (98, 99), (98, 102), (99, 103), (100, 101), (100, 104), (101, 105), (102, 103), (102, 106), (103, 107), (104, 105), (104, 108), (105, 109), (106, 107), (106, 110), (107, 111), (108, 109), (108, 112), (109, 113), (110, 111), (110, 114), (111, 115), (112, 113), (112, 116), (113, 117), (114, 115), (114, 118), (115, 119), (116, 117), (116, 120), (117, 121), (118, 119), (118, 122), (119, 123), (120, 124), (121, 125), (122, 126), (123, 127), (124, 125), (124, 128), (125, 129), (126, 127), (126, 130), (127, 131), (128, 129), (128, 132), (129, 133), (130, 131), (130, 134), (131, 135), (132, 133), (132, 136), (133, 137), (134, 135), (134, 138), (135, 139), (136, 137), (136, 140), (137, 141), (138, 139), (138, 142), (139, 143), (140, 141), (140, 144), (141, 145), (142, 143), (142, 146), (143, 147), (144, 145), (144, 147), (144, 148), (145, 146), (145, 149), (146, 147), (146, 150), (147, 151), (148, 149), (148, 151), (148, 152), (149, 150), (149, 153), (150, 151), (150, 154), (151, 155), (152, 153), (152, 155), (152, 156), (153, 154), (153, 157), (154, 155), (154, 158), (155, 159), (156, 157), (156, 159), (157, 158), (158, 159)])
me_cube_004.attributes.new('sharp_edge', 'BOOLEAN', 'EDGE').data.foreach_set('value', [ (min(e.vertices), max(e.vertices)) in _k for e in me_cube_004.edges])
_uv = me_cube_004.uv_layers.new(name='UVMap')
_uv.uv.foreach_set('vector', [0.4053, 1.078, 0.3845, 1.078, 0.3845, 1.058, 0.4053, 1.058, 3.456, -2.524, 3.834, -2.22, 3.55, -1.868, 3.173, -2.172, 1.335, 0.2066, 1.338, 0.1859, 1.359, 0.1885, 1.356, 0.2092, 0.3333, 0.6667, 0.3333, 0.3333, 0.6667, 0.3333, 0.6667, 0.6667, 3.26, 3.083, 3.566, 2.707, 3.942, 3.012, 3.637, 3.388, 3.834, -2.22, 3.456, -2.524, 3.76, -2.902, 4.137, -2.598, 3.173, -2.172, 3.55, -1.868, 3.545, -1.862, 3.168, -2.165, 0.4053, 1.058, 0.3845, 1.058, 0.3845, 1.038, 0.4053, 1.038, 1.338, 0.1859, 1.335, 0.2066, 1.316, 0.2041, 1.319, 0.1835, 3.566, 2.707, 3.26, 3.083, 2.909, 2.798, 3.215, 2.422, 3.168, -2.165, 3.545, -1.862, 3.447, -1.747, 3.137, -2.119, 0.4053, 1.038, 0.3845, 1.038, 0.3845, 1.038, 0.4053, 1.038, 1.319, 0.1835, 1.316, 0.2041, 1.316, 0.2041, 1.318, 0.1834, 3.215, 2.422, 2.909, 2.798, 2.903, 2.793, 3.208, 2.417, 1.312, 0.1826, 1.309, 0.2033, 1.3, 0.2021, 1.302, 0.1814, 0.4053, 1.038, 0.3845, 1.038, 0.3845, 1.035, 0.4053, 1.035, 1.318, 0.1834, 1.316, 0.2041, 1.309, 0.2033, 1.312, 0.1826, 3.208, 2.417, 2.903, 2.793, 2.863, 2.755, 3.087, 2.325, 3.097, -2.076, 3.262, -1.62, 2.882, -1.555, 2.822, -2.036, 3.087, 2.325, 2.863, 2.755, 2.815, 2.72, 2.881, 2.24, 3.137, -2.119, 3.447, -1.747, 3.262, -1.62, 3.097, -2.076, 0.4053, 1.035, 0.3845, 1.035, 0.3845, 1.033, 0.4053, 1.033, 0.4053, 1.021, 0.3845, 1.021, 0.3845, 1.009, 0.4053, 1.009, 0.4053, 1.033, 0.3845, 1.033, 0.3845, 1.021, 0.4053, 1.021, 1.302, 0.1814, 1.3, 0.2021, 1.283, 0.2, 1.286, 0.1793, 2.881, 2.24, 2.815, 2.72, 2.537, 2.739, 2.495, 2.257, 1.266, 0.1768, 1.263, 0.1975, 1.243, 0.195, 1.246, 0.1743, 1.286, 0.1793, 1.283, 0.2, 1.263, 0.1975, 1.266, 0.1768, 2.495, 2.257, 2.537, 2.739, 2.272, 2.828, 2.05, 2.398, 2.822, -2.036, 2.882, -1.555, 2.417, -1.599, 2.544, -2.067, 2.267, -2.123, 1.971, -1.739, 1.527, -2.082, 1.822, -2.466, 2.05, 2.398, 2.272, 2.828, 2.013, 2.941, 1.643, 2.628, 2.544, -2.067, 2.417, -1.599, 1.971, -1.739, 2.267, -2.123, 0.4053, 1.009, 0.3845, 1.009, 0.3845, 0.9968, 0.4053, 0.9968, 1.222, 0.1713, 1.219, 0.192, 1.213, 0.1912, 1.216, 0.1705, 0.4053, 0.9968, 0.3845, 0.9968, 0.3845, 0.9727, 0.4053, 0.9727, 1.246, 0.1743, 1.243, 0.195, 1.219, 0.192, 1.222, 0.1713, 1.643, 2.628, 2.013, 2.941, 1.651, 3.37, 1.281, 3.057, 1.212, 3.186, 1.4, 3.633, 1.142, 3.726, 1.117, 3.242, 1.281, 3.057, 1.651, 3.37, 1.4, 3.633, 1.212, 3.186, 1.822, -2.466, 1.527, -2.082, 1.432, -2.194, 1.522, -2.67, 0.4053, 0.9727, 0.3845, 0.9727, 0.3845, 0.9571, 0.4053, 0.9571, 1.25, -2.706, 1.328, -2.228, 1.038, -2.22, 0.7154, -2.581, 1.522, -2.67, 1.432, -2.194, 1.328, -2.228, 1.25, -2.706, 0.4053, 0.9571, 0.3845, 0.9571, 0.3845, 0.9453, 0.4053, 0.9453, 1.216, 0.1705, 1.213, 0.1912, 1.208, 0.1906, 1.211, 0.1699, 1.199, 0.1684, 1.196, 0.189, 1.185, 0.1877, 1.188, 0.167, 0.4053, 0.9453, 0.3845, 0.9453, 0.3845, 0.9217, 0.4053, 0.9217, 1.211, 0.1699, 1.208, 0.1906, 1.196, 0.189, 1.199, 0.1684, 1.117, 3.242, 1.142, 3.726, 0.593, 3.716, 0.8321, 3.294, 0.3629, -2.217, 0.8286, -2.083, 0.6947, -1.766, 0.2332, -1.618, 0.8321, 3.294, 0.593, 3.716, 0.1717, 3.434, 0.5989, 3.205, 0.7154, -2.581, 1.038, -2.22, 0.8286, -2.083, 0.3629, -2.217, 0.4053, 0.9217, 0.3845, 0.9217, 0.3845, 0.8999, 0.4053, 0.8999, 0.2332, -1.618, 0.6947, -1.766, 0.8152, -1.304, 0.4705, -0.9639, 0.4053, 0.8999, 0.3845, 0.8999, 0.3845, 0.8736, 0.4053, 0.8736, 1.188, 0.167, 1.185, 0.1877, 1.171, 0.1858, 1.173, 0.1652, 0.5989, 3.205, 0.1717, 3.434, -0.08102, 2.875, 0.4012, 2.923, 1.153, 0.1626, 1.15, 0.1832, 1.12, 0.1794, 1.122, 0.1587, 0.4053, 0.8736, 0.3845, 0.8736, 0.3845, 0.8437, 0.4053, 0.8437, 1.173, 0.1652, 1.171, 0.1858, 1.15, 0.1832, 1.153, 0.1626, 0.4012, 2.923, -0.08102, 2.875, 0.01329, 2.186, 0.422, 2.447, 0.8011, -0.7067, 1.283, -0.753, 1.303, -0.212, 0.8619, -0.4134, 0.422, 2.447, 0.01329, 2.186, 0.2824, 1.865, 0.7637, 1.809, 0.4705, -0.9639, 0.8152, -1.304, 1.283, -0.753, 0.8011, -0.7067, 0.4053, 0.8437, 0.3845, 0.8437, 0.3845, 0.8257, 0.4053, 0.8257, 0.4053, 0.8128, 0.3845, 0.8128, 0.3845, 0.8013, 0.4053, 0.8013, 0.4053, 0.8257, 0.3845, 0.8257, 0.3845, 0.8128, 0.4053, 0.8128, 1.122, 0.1587, 1.12, 0.1794, 1.097, 0.1764, 1.099, 0.1558, 0.7637, 1.809, 0.2824, 1.865, 0.2801, 1.566, 0.6686, 1.276, 1.079, 0.1532, 1.076, 0.1739, 1.051, 0.1707, 1.054, 0.1501, 1.099, 0.1558, 1.097, 0.1764, 1.076, 0.1739, 1.079, 0.1532, 0.6686, 1.276, 0.2801, 1.566, 0.1397, 1.338, 0.3662, 0.9096, 0.8619, -0.4134, 1.303, -0.212, 1.084, 0.2098, 0.7726, -0.1614, 0.5159, 0.09034, 0.6189, 0.5639, 0.09225, 0.6584, 0.1839, 0.1826, 0.3662, 0.9096, 0.1397, 1.338, -0.1641, 1.146, -0.163, 0.6613, 0.7726, -0.1614, 1.084, 0.2098, 0.6189, 0.5639, 0.5159, 0.09034, 0.4053, 0.8013, 0.3845, 0.8013, 0.3845, 0.7859, 0.4053, 0.7859, 1.031, 0.1472, 1.029, 0.1679, 0.9987, 0.1641, 1.001, 0.1434, 0.4053, 0.7859, 0.3845, 0.7859, 0.3845, 0.7711, 0.4053, 0.7711, 1.054, 0.1501, 1.051, 0.1707, 1.029, 0.1679, 1.031, 0.1472, -0.163, 0.6613, -0.1641, 1.146, -0.5081, 1.126, -0.6978, 0.6797, -1.34, 0.9563, -1.082, 1.367, -1.851, 1.836, -2.222, 1.525, -0.6978, 0.6797, -0.5081, 1.126, -1.082, 1.367, -1.34, 0.9563, 0.1839, 0.1826, 0.09225, 0.6584, -0.5939, 0.5231, -0.4282, 0.06774, 0.4053, 0.7711, 0.3845, 0.7711, 0.3845, 0.7443, 0.4053, 0.7443, -1.278, -0.229, -1.576, 0.1532, -2.501, -0.5735, -2.138, -0.8944, -0.4282, 0.06774, -0.5939, 0.5231, -1.576, 0.1532, -1.278, -0.229, 0.4053, 0.7443, 0.3845, 0.7443, 0.3845, 0.7056, 0.4053, 0.7056, 1.001, 0.1434, 0.9987, 0.1641, 0.954, 0.1584, 0.9566, 0.1378, 0.9064, 0.1314, 0.9038, 0.1521, 0.8621, 0.1468, 0.8648, 0.1262, 0.4053, 0.7056, 0.3845, 0.7056, 0.3845, 0.6589, 0.4053, 0.6589, 0.9566, 0.1378, 0.954, 0.1584, 0.9038, 0.1521, 0.9064, 0.1314, -2.222, 1.525, -1.851, 1.836, -2.552, 2.667, -2.974, 2.43, -2.729, -1.557, -3.145, -1.308, -3.555, -2.01, -3.089, -2.142, -2.974, 2.43, -2.552, 2.667, -2.99, 3.439, -3.449, 3.283, -2.138, -0.8944, -2.501, -0.5735, -3.145, -1.308, -2.729, -1.557, 0.4053, 0.6589, 0.3845, 0.6589, 0.3845, 0.6207, 0.4053, 0.6207, -3.089, -2.142, -3.555, -2.01, -3.702, -2.693, -3.245, -2.531, 0.4053, 0.6207, 0.3845, 0.6207, 0.3845, 0.5912, 0.4053, 0.5912, 0.8648, 0.1262, 0.8621, 0.1468, 0.8275, 0.1425, 0.8301, 0.1218, -3.449, 3.283, -2.99, 3.439, -3.218, 4.087, -3.702, 4.056, 0.8003, 0.118, 0.7977, 0.1387, 0.767, 0.1348, 0.7696, 0.1142, 0.4053, 0.5912, 0.3845, 0.5912, 0.3845, 0.5732, 0.4053, 0.5732, 0.8301, 0.1218, 0.8275, 0.1425, 0.7977, 0.1387, 0.8003, 0.118, -3.702, 4.056, -3.218, 4.087, -3.29, 4.5, -3.702, 4.754, -3.086, -3.037, -3.443, -3.366, -2.938, -3.913, -2.582, -3.585, -3.702, 4.754, -3.29, 4.5, -3.028, 4.961, -3.307, 5.357, -3.245, -2.531, -3.702, -2.693, -3.443, -3.366, -3.086, -3.037, 0.4053, 0.5732, 0.3845, 0.5732, 0.3845, 0.5504, 0.4053, 0.5504, 0.4053, 0.5184, 0.3845, 0.5184, 0.3845, 0.4896, 0.4053, 0.4896, 0.4053, 0.5504, 0.3845, 0.5504, 0.3845, 0.5184, 0.4053, 0.5184, 0.7696, 0.1142, 0.767, 0.1348, 0.7352, 0.1308, 0.7378, 0.1102, -3.307, 5.357, -3.028, 4.961, -2.419, 5.391, -2.699, 5.787, 0.7004, 0.1054, 0.6978, 0.1261, 0.6696, 0.1225, 0.6722, 0.1019, 0.7378, 0.1102, 0.7352, 0.1308, 0.6978, 0.1261, 0.7004, 0.1054, -2.699, 5.787, -2.419, 5.391, -1.885, 5.796, -1.968, 6.274, -2.582, -3.585, -2.938, -3.913, -2.327, -4.543, -2.145, -4.094, -1.532, -4.342, -1.714, -4.791, -0.8434, -5.143, -0.6618, -4.694, -1.968, 6.274, -1.885, 5.796, -1.234, 5.91, -1.317, 6.387, -2.145, -4.094, -2.327, -4.543, -1.714, -4.791, -1.532, -4.342, 0.4053, 0.4896, 0.3845, 0.4896, 0.3845, 0.4612, 0.4053, 0.4612, 0.6322, 0.09681, 0.6295, 0.1175, 0.6015, 0.1139, 0.6041, 0.09326, 0.4053, 0.4612, 0.3845, 0.4612, 0.3845, 0.4208, 0.4053, 0.4208, 0.6722, 0.1019, 0.6696, 0.1225, 0.6295, 0.1175, 0.6322, 0.09681, -1.317, 6.387, -1.234, 5.91, -0.3089, 6.071, -0.3919, 6.548, 0.252, 6.409, 0.0387, 5.974, 0.3536, 5.753, 0.7282, 6.061, -0.3919, 6.548, -0.3089, 6.071, 0.0387, 5.974, 0.252, 6.409, -0.6618, -4.694, -0.8434, -5.143, -0.1847, -5.143, -0.3017, -4.673, 0.4053, 0.4208, 0.3845, 0.4208, 0.3845, 0.4053, 0.4053, 0.4053, 0.05263, -4.523, 0.3542, -4.902, 1.17, -4.253, 0.8689, -3.874, -0.3017, -4.673, -0.1847, -5.143, 0.3542, -4.902, 0.05263, -4.523, 0.4053, 0.4053, 0.3845, 0.4053, 0.3845, 0.3888, 0.4053, 0.3888, 0.6041, 0.09326, 0.6015, 0.1139, 0.5763, 0.1107, 0.5789, 0.09009, 0.5345, 0.08447, 0.5318, 0.1051, 0.5169, 0.1032, 0.5195, 0.08258, 0.4053, 0.3888, 0.3845, 0.3888, 0.3845, 0.344, 0.4053, 0.344, 0.5789, 0.09009, 0.5763, 0.1107, 0.5318, 0.1051, 0.5345, 0.08447, 0.7282, 6.061, 0.3536, 5.753, 1.015, 4.947, 1.39, 5.255, 1.178, -3.674, 1.466, -4.064, 2.197, -3.968, 1.97, -3.54, 1.39, 5.255, 1.015, 4.947, 1.275, 4.687, 1.639, 5.007, 0.8689, -3.874, 1.17, -4.253, 1.466, -4.064, 1.178, -3.674, 0.4053, 0.344, 0.3845, 0.344, 0.3845, 0.3282, 0.4053, 0.3282, 1.97, -3.54, 2.197, -3.968, 2.902, -3.701, 2.661, -3.28, 0.4053, 0.3282, 0.3845, 0.3282, 0.3845, 0.2936, 0.4053, 0.2936, 0.5195, 0.08258, 0.5169, 0.1032, 0.4854, 0.09928, 0.488, 0.07861, 1.639, 5.007, 1.275, 4.687, 2.021, 4.389, 2.333, 4.759, 0.4694, 0.1051, 0.4668, 0.1258, 0.4213, 0.2092, 0.4239, 0.1885, 0.4053, 0.2936, 0.3845, 0.2936, 0.4132, 0.2799, 0.434, 0.2799, 0.488, 0.07861, 0.4854, 0.09928, 0.4668, 0.1258, 0.4694, 0.1051, 0.4034, -0.5417, 0.6743, -0.531, 0.6049, -0.1236, 0.3337, -0.1253, 4.564, -2.173, 4.813, -2.588, 5.552, -2.145, 5.303, -1.729, 0.3337, -0.1253, 0.6049, -0.1236, 0.6048, 1.108, 0.3337, 1.112, 2.661, -3.28, 2.902, -3.701, 4.813, -2.588, 4.564, -2.173, 0.434, 0.2799, 0.4132, 0.2799, 0.5016, 0.2464, 0.5224, 0.2464, 0.3333, 0.6667, 3.974e-08, 0.6667, 0.0, 0.3333, 0.3333, 0.3333, 0.5224, 0.2464, 0.5016, 0.2464, 0.5016, 0.2093, 0.5224, 0.2093, 0.4239, 0.1885, 0.4213, 0.2092, 0.3845, 0.2046, 0.3871, 0.1839, 4.6, 2.86, 4.269, 2.506, 4.898, 1.918, 5.23, 2.272])
me_cube_004.materials.append(mat_tile_1_001)
me_cube_004.materials.append(mat_tile_2_001)
me_cube_004.materials.append(mat_tile_3_001)
me_cube_004.materials.append(mat_tile_4_001)
me_cube_004.materials.append(mat_tile5_001)
me_cube_004.use_remesh_preserve_volume = False
me_cube_004.use_remesh_preserve_attributes = False
me_cube_004.use_mirror_vertex_groups = False
me_cube_004.update()
me_cube_004.normals_split_custom_set([tuple(v) for v in zip(*[iter([-1.0, 0.0, 0.0, -1.0, 0.0, 0.0, -1.0, 0.0, 0.0, -1.0, 0.0, 0.0, 0.0, 0.0, 1.0, 0.0, 0.0, 1.0, 0.0, 0.0, 0.0, 0.0, 0.0, 0.0, 1.0, 0.0, 0.0, 1.0, 0.0, 0.0, 1.0, 0.0, 0.0, 1.0, 0.0, 0.0, 0.0, -1.0, 0.0, 0.0, -1.0, 0.0, 0.0, -1.0, 0.0, 0.0, -1.0, 0.0, 0.0, 0.0, -1.0, 0.0, 0.0, -1.0, 0.0, 0.0, -1.0, 0.0, 0.0, -1.0, 0.0, 0.0, 1.0, 0.0, 0.0, 1.0, 0.0, 0.0, 1.0, 0.0, 0.0, 1.0, 0.0, 0.0, 0.0, 0.0, 0.0, 0.0, 0.0, 0.0, 0.0, 0.0, 0.0, 0.0, -1.0, 0.0, 0.0, -1.0, 0.0, 0.0, -1.0, 0.0, 0.0, -1.0, 0.0, 0.0, 1.0, 0.0, 0.0, 1.0, 0.0, 0.0, 1.0, 0.0, 0.0, 1.0, 0.0, 0.0, 0.0, 0.0, -1.0, 0.0, 0.0, -1.0, 0.0, 0.0, -1.0, 0.0, 0.0, -1.0, 0.0, 0.0, 0.0, 0.0, 0.0, 0.0, 0.0, 0.0, 1.0, 0.0, 0.0, 1.0, 0.0, 0.0, 0.0, 0.0, 0.0, 0.0, 0.0, 0.0, 0.0, 0.0, 0.0, 0.0, 0.0, 0.0, 0.0, 0.0, 0.0, 0.0, 0.0, 0.0, 0.0, 0.0, 0.0, 0.0, 0.0, 0.0, 0.0, 0.0, 0.0, 0.0, 0.0, 0.0, 0.0, 0.0, 0.0, 0.0, 0.9578, 0.2875, 0.0, 0.9578, 0.2875, 0.0, 0.9578, 0.2875, 0.0, 0.9578, 0.2875, 0.0, -0.9962, 0.08685, 0.0, -0.9962, 0.08685, 0.0, -0.9962, 0.08685, 0.0, -0.9962, 0.08685, 0.0, 0.9995, 0.03179, 0.0, 0.9995, 0.03179, 0.0, 0.9995, 0.03179, 0.0, 0.9995, 0.03179, 0.0, 0.0, 0.0, -1.0, 0.0, 0.0, -1.0, 0.0, 0.0, -1.0, 0.0, 0.0, -1.0, 0.0, 0.0, 1.0, 0.0, 0.0, 1.0, 0.0, 0.0, 1.0, 0.0, 0.0, 1.0, 0.0, 0.0, -1.0, 0.0, 0.0, -1.0, 0.0, 0.0, -1.0, 0.0, 0.0, -1.0, 0.0, 0.0, 1.0, 0.0, 0.0, 1.0, 0.0, 0.0, 1.0, 0.0, 0.0, 1.0, -0.998, -0.06298, 0.0, -0.998, -0.06298, 0.0, -0.998, -0.06298, 0.0, -0.998, -0.06298, 0.0, -0.536, -0.8442, 0.0, -0.536, -0.8442, 0.0, -0.536, -0.8442, 0.0, -0.536, -0.8442, 0.0, -0.7319, -0.6815, 0.0, -0.7319, -0.6815, 0.0, -0.7319, -0.6815, 0.0, -0.7319, -0.6815, 0.0, 0.7494, 0.6621, 0.0, 0.7494, 0.6621, 0.0, 0.7494, 0.6621, 0.0, 0.7494, 0.6621, 0.0, 0.0, 0.0, -1.0, 0.0, 0.0, -1.0, 0.0, 0.0, -1.0, 0.0, 0.0, -1.0, 0.3649, 0.9311, 0.0, 0.3649, 0.9311, 0.0, 0.3649, 0.9311, 0.0, 0.3649, 0.9311, 0.0, 0.5502, 0.8351, 0.0, 0.5502, 0.8351, 0.0, 0.5502, 0.8351, 0.0, 0.5502, 0.8351, 0.0, 0.0, 0.0, -1.0, 0.0, 0.0, -1.0, 0.0, 0.0, -1.0, 0.0, 0.0, -1.0, 0.0, 0.0, 1.0, 0.0, 0.0, 1.0, 0.0, 0.0, 1.0, 0.0, 0.0, 1.0, 0.0, 0.0, 1.0, 0.0, 0.0, 1.0, 0.0, 0.0, 1.0, 0.0, 0.0, 1.0, 0.0, 0.0, -1.0, 0.0, 0.0, -1.0, 0.0, 0.0, -1.0, 0.0, 0.0, -1.0, 0.0, 0.0, 1.0, 0.0, 0.0, 1.0, 0.0, 0.0, 1.0, 0.0, 0.0, 1.0, -0.4599, -0.888, 0.0, -0.4599, -0.888, 0.0, -0.4599, -0.888, 0.0, -0.4599, -0.888, 0.0, -0.1921, 0.9814, 0.0, -0.1921, 0.9814, 0.0, -0.1921, 0.9814, 0.0, -0.1921, 0.9814, 0.0, -0.02078, -0.9998, 0.0, -0.02078, -0.9998, 0.0, -0.02078, -0.9998, 0.0, -0.02078, -0.9998, 0.0, 0.02078, 0.9998, 0.0, 0.02078, 0.9998, 0.0, 0.02078, 0.9998, 0.0, 0.02078, 0.9998, 0.0, 0.0, 0.0, -1.0, 0.0, 0.0, -1.0, 0.0, 0.0, -1.0, 0.0, 0.0, -1.0, 0.0, 0.0, -1.0, 0.0, 0.0, -1.0, 0.0, 0.0, -1.0, 0.0, 0.0, -1.0, 0.0, 0.0, -1.0, 0.0, 0.0, -1.0, 0.0, 0.0, -1.0, 0.0, 0.0, -1.0, 0.0, 0.0, 1.0, 0.0, 0.0, 1.0, 0.0, 0.0, 1.0, 0.0, 0.0, 1.0, -0.08017, -0.9968, 0.0, -0.08017, -0.9968, 0.0, -0.08017, -0.9968, 0.0, -0.08017, -0.9968, 0.0, 0.0, 0.0, 1.0, 0.0, 0.0, 1.0, 0.0, 0.0, 1.0, 0.0, 0.0, 1.0, 0.0, 0.0, 1.0, 0.0, 0.0, 1.0, 0.0, 0.0, 1.0, 0.0, 0.0, 1.0, -0.5177, -0.8555, 0.0, -0.5177, -0.8555, 0.0, -0.5177, -0.8555, 0.0, -0.5177, -0.8555, 0.0, 0.3528, 0.9357, 0.0, 0.3528, 0.9357, 0.0, 0.3528, 0.9357, 0.0, 0.3528, 0.9357, 0.0, 0.9507, 0.3102, 0.0, 0.9507, 0.3102, 0.0, 0.9507, 0.3102, 0.0, 0.9507, 0.3102, 0.0, -0.7877, -0.616, 0.0, -0.7877, -0.616, 0.0, -0.7877, -0.616, 0.0, -0.7877, -0.616, 0.0, 0.6492, 0.7606, 0.0, 0.6492, 0.7606, 0.0, 0.6492, 0.7606, 0.0, 0.6492, 0.7606, 0.0, 0.0, 0.0, -1.0, 0.0, 0.0, -1.0, 0.0, 0.0, -1.0, 0.0, 0.0, -1.0, 0.0, 0.0, 1.0, 0.0, 0.0, 1.0, 0.0, 0.0, 1.0, 0.0, 0.0, 1.0, 0.0, 0.0, -1.0, 0.0, 0.0, -1.0, 0.0, 0.0, -1.0, 0.0, 0.0, -1.0, 0.0, 0.0, 1.0, 0.0, 0.0, 1.0, 0.0, 0.0, 1.0, 0.0, 0.0, 1.0, -0.9958, -0.09145, 0.0, -0.9958, -0.09145, 0.0, -0.9958, -0.09145, 0.0, -0.9958, -0.09145, 0.0, 0.0, 0.0, 1.0, 0.0, 0.0, 1.0, 0.0, 0.0, 1.0, 0.0, 0.0, 1.0, -0.8941, 0.4478, 0.0, -0.8941, 0.4478, 0.0, -0.8941, 0.4478, 0.0, -0.8941, 0.4478, 0.0, 0.9616, -0.2743, 0.0, 0.9616, -0.2743, 0.0, 0.9616, -0.2743, 0.0, 0.9616, -0.2743, 0.0, 0.0, 0.0, -1.0, 0.0, 0.0, -1.0, 0.0, 0.0, -1.0, 0.0, 0.0, -1.0, 0.1883, -0.9821, 0.0, 0.1883, -0.9821, 0.0, 0.1883, -0.9821, 0.0, 0.1883, -0.9821, 0.0, -0.5188, 0.8549, 0.0, -0.5188, 0.8549, 0.0, -0.5188, 0.8549, 0.0, -0.5188, 0.8549, 0.0, 0.5955, -0.8034, 0.0, 0.5955, -0.8034, 0.0, 0.5955, -0.8034, 0.0, 0.5955, -0.8034, 0.0, 0.0, 0.0, -1.0, 0.0, 0.0, -1.0, 0.0, 0.0, -1.0, 0.0, 0.0, -1.0, 0.0, 0.0, 1.0, 0.0, 0.0, 1.0, 0.0, 0.0, 1.0, 0.0, 0.0, 1.0, 0.0, 0.0, -1.0, 0.0, 0.0, -1.0, 0.0, 0.0, -1.0, 0.0, 0.0, -1.0, 0.0, 0.0, 1.0, 0.0, 0.0, 1.0, 0.0, 0.0, 1.0, 0.0, 0.0, 1.0, 0.01625, 0.9999, 0.0, 0.01625, 0.9999, 0.0, 0.01625, 0.9999, 0.0, 0.01625, 0.9999, 0.0, -0.9439, 0.3304, 0.0, -0.9439, 0.3304, 0.0, -0.9439, 0.3304, 0.0, -0.9439, 0.3304, 0.0, -0.6356, 0.772, 0.0, -0.6356, 0.772, 0.0, -0.6356, 0.772, 0.0, -0.6356, 0.772, 0.0, 0.7564, -0.6541, 0.0, 0.7564, -0.6541, 0.0, 0.7564, -0.6541, 0.0, 0.7564, -0.6541, 0.0, 0.0, 0.0, -1.0, 0.0, 0.0, -1.0, 0.0, 0.0, -1.0, 0.0, 0.0, -1.0, 0.9707, 0.2404, 0.0, 0.9707, 0.2404, 0.0, 0.9707, 0.2404, 0.0, 0.9707, 0.2404, 0.0, 0.9802, -0.198, 0.0, 0.9802, -0.198, 0.0, 0.9802, -0.198, 0.0, 0.9802, -0.198, 0.0, 0.0, 0.0, -1.0, 0.0, 0.0, -1.0, 0.0, 0.0, -1.0, 0.0, 0.0, -1.0, 0.0, 0.0, 1.0, 0.0, 0.0, 1.0, 0.0, 0.0, 1.0, 0.0, 0.0, 1.0, 0.0, 0.0, 1.0, 0.0, 0.0, 1.0, 0.0, 0.0, 1.0, 0.0, 0.0, 1.0, 0.0, 0.0, -1.0, 0.0, 0.0, -1.0, 0.0, 0.0, -1.0, 0.0, 0.0, -1.0, 0.0, 0.0, 1.0, 0.0, 0.0, 1.0, 0.0, 0.0, 1.0, 0.0, 0.0, 1.0, -0.9931, -0.1173, 0.0, -0.9931, -0.1173, 0.0, -0.9931, -0.1173, 0.0, -0.9931, -0.1173, 0.0, 0.4642, 0.8857, 0.0, 0.4642, 0.8857, 0.0, 0.4642, 0.8857, 0.0, 0.4642, 0.8857, 0.0, -0.8124, -0.583, 0.0, -0.8124, -0.583, 0.0, -0.8124, -0.583, 0.0, -0.8124, -0.583, 0.0, 0.7546, 0.6562, 0.0, 0.7546, 0.6562, 0.0, 0.7546, 0.6562, 0.0, 0.7546, 0.6562, 0.0, 0.0, 0.0, -1.0, 0.0, 0.0, -1.0, 0.0, 0.0, -1.0, 0.0, 0.0, -1.0, 0.0, 0.0, -1.0, 0.0, 0.0, -1.0, 0.0, 0.0, -1.0, 0.0, 0.0, -1.0, 0.0, 0.0, -1.0, 0.0, 0.0, -1.0, 0.0, 0.0, -1.0, 0.0, 0.0, -1.0, 0.0, 0.0, 1.0, 0.0, 0.0, 1.0, 0.0, 0.0, 1.0, 0.0, 0.0, 1.0, -0.4724, -0.8814, 0.0, -0.4724, -0.8814, 0.0, -0.4724, -0.8814, 0.0, -0.4724, -0.8814, 0.0, 0.0, 0.0, 1.0, 0.0, 0.0, 1.0, 0.0, 0.0, 1.0, 0.0, 0.0, 1.0, 0.0, 0.0, 1.0, 0.0, 0.0, 1.0, 0.0, 0.0, 1.0, 0.0, 0.0, 1.0, -0.3348, -0.9423, 0.0, -0.3348, -0.9423, 0.0, -0.3348, -0.9423, 0.0, -0.3348, -0.9423, 0.0, 0.3118, 0.9501, 0.0, 0.3118, 0.9501, 0.0, 0.3118, 0.9501, 0.0, 0.3118, 0.9501, 0.0, -0.1729, 0.9849, 0.0, -0.1729, 0.9849, 0.0, -0.1729, 0.9849, 0.0, -0.1729, 0.9849, 0.0, -0.01915, -0.9998, 0.0, -0.01915, -0.9998, 0.0, -0.01915, -0.9998, 0.0, -0.01915, -0.9998, 0.0, 0.01184, 0.9999, 0.0, 0.01184, 0.9999, 0.0, 0.01184, 0.9999, 0.0, 0.01184, 0.9999, 0.0, 0.0, 0.0, -1.0, 0.0, 0.0, -1.0, 0.0, 0.0, -1.0, 0.0, 0.0, -1.0, 0.0, 0.0, 1.0, 0.0, 0.0, 1.0, 0.0, 0.0, 1.0, 0.0, 0.0, 1.0, 0.0, 0.0, -1.0, 0.0, 0.0, -1.0, 0.0, 0.0, -1.0, 0.0, 0.0, -1.0, 0.0, 0.0, 1.0, 0.0, 0.0, 1.0, 0.0, 0.0, 1.0, 0.0, 0.0, 1.0, 0.1642, -0.9864, 0.0, 0.1642, -0.9864, 0.0, 0.1642, -0.9864, 0.0, 0.1642, -0.9864, 0.0, 0.0, 0.0, 1.0, 0.0, 0.0, 1.0, 0.0, 0.0, 1.0, 0.0, 0.0, 1.0, 0.3357, -0.942, 0.0, 0.3357, -0.942, 0.0, 0.3357, -0.942, 0.0, 0.3357, -0.942, 0.0, -0.3567, 0.9342, 0.0, -0.3567, 0.9342, 0.0, -0.3567, 0.9342, 0.0, -0.3567, 0.9342, 0.0, 0.0, 0.0, -1.0, 0.0, 0.0, -1.0, 0.0, 0.0, -1.0, 0.0, 0.0, -1.0, -0.9525, 0.3046, 0.0, -0.9525, 0.3046, 0.0, -0.9525, 0.3046, 0.0, -0.9525, 0.3046, 0.0, 0.4888, -0.8724, 0.0, 0.4888, -0.8724, 0.0, 0.4888, -0.8724, 0.0, 0.4888, -0.8724, 0.0, -0.6299, 0.7767, 0.0, -0.6299, 0.7767, 0.0, -0.6299, 0.7767, 0.0, -0.6299, 0.7767, 0.0, 0.0, 0.0, -1.0, 0.0, 0.0, -1.0, 0.0, 0.0, -1.0, 0.0, 0.0, -1.0, 0.0, 0.0, 1.0, 0.0, 0.0, 1.0, 0.0, 0.0, 1.0, 0.0, 0.0, 1.0, 0.0, 0.0, -1.0, 0.0, 0.0, -1.0, 0.0, 0.0, -1.0, 0.0, 0.0, -1.0, 0.0, 0.0, 1.0, 0.0, 0.0, 1.0, 0.0, 0.0, 1.0, 0.0, 0.0, 1.0, 0.9312, -0.3645, 0.0, 0.9312, -0.3645, 0.0, 0.9312, -0.3645, 0.0, 0.9312, -0.3645, 0.0, 0.9995, 0.03202, 0.0, 0.9995, 0.03202, 0.0, 0.9995, 0.03202, 0.0, 0.9995, 0.03202, 0.0, 0.9978, 0.06676, 0.0, 0.9978, 0.06676, 0.0, 0.9978, 0.06676, 0.0, 0.9978, 0.06676, 0.0, -0.9978, -0.06676, 0.0, -0.9978, -0.06676, 0.0, -0.9978, -0.06676, 0.0, -0.9978, -0.06676, 0.0, 0.0, 0.0, -1.0, 0.0, 0.0, -1.0, 0.0, 0.0, -1.0, 0.0, 0.0, -1.0, -0.8731, -0.4875, 0.0, -0.8731, -0.4875, 0.0, -0.8731, -0.4875, 0.0, -0.8731, -0.4875, 0.0, -0.9956, -0.09323, 0.0, -0.9956, -0.09323, 0.0, -0.9956, -0.09323, 0.0, -0.9956, -0.09323, 0.0, 0.0, 0.0, -1.0, 0.0, 0.0, -1.0, 0.0, 0.0, -1.0, 0.0, 0.0, -1.0, 0.0, 0.0, 1.0, 0.0, 0.0, 1.0, 0.0, 0.0, 1.0, 0.0, 0.0, 1.0, 0.0, 0.0, 1.0, 0.0, 0.0, 1.0, 0.0, 0.0, 1.0, 0.0, 0.0, 1.0, 0.0, 0.0, -1.0, 0.0, 0.0, -1.0, -1.538e-08, 0.0, -1.0, -1.538e-08, 0.0, -1.0, 0.0, 0.0, 1.0, 0.0, 0.0, 1.0, 0.0, 0.0, 1.0, 0.0, 0.0, 1.0, 0.8731, 0.4875, 0.0, 0.8731, 0.4875, 0.0, 0.8731, 0.4875, 0.0, 0.8731, 0.4875, 0.0, -0.6268, -0.7792, 0.0, -0.6268, -0.7792, 0.0, -0.6268, -0.7792, 0.0, -0.6268, -0.7792, 0.0, 0.8731, 0.4875, 0.0, 0.8731, 0.4875, 0.0, 0.8731, 0.4875, 0.0, 0.8731, 0.4875, 0.0, -0.8731, -0.4875, 0.0, -0.8731, -0.4875, 0.0, -0.8731, -0.4875, 0.0, -0.8731, -0.4875, 0.0, -1.538e-08, 0.0, -1.0, -1.538e-08, 0.0, -1.0, 3.33e-09, 0.0, -1.0, -4.644e-09, 0.0, -1.0, 1.459e-08, 0.0, -1.0, 1.509e-08, 0.0, -1.0, 0.0, 0.0, -1.0, 0.0, 0.0, -1.0, -4.644e-09, 0.0, -1.0, 3.33e-09, 0.0, -1.0, 1.509e-08, 0.0, -1.0, 1.459e-08, 0.0, -1.0, 0.0, 0.0, 1.0, 0.0, 0.0, 1.0, 0.0, 0.0, 1.0, 0.0, 0.0, 1.0, 0.5804, 0.8144, 0.0, 0.5804, 0.8144, 0.0, 0.5804, 0.8144, 0.0, 0.5804, 0.8144, 0.0, 0.0, 0.0, 1.0, 0.0, 0.0, 1.0, 0.0, 0.0, 1.0, 0.0, 0.0, 1.0, 0.0, 0.0, 1.0, 0.0, 0.0, 1.0, 0.0, 0.0, 1.0, 0.0, 0.0, 1.0, 0.2744, 0.9616, 0.0, 0.2744, 0.9616, 0.0, 0.2744, 0.9616, 0.0, 0.2744, 0.9616, 0.0, -0.2548, -0.967, 0.0, -0.2548, -0.967, 0.0, -0.2548, -0.967, 0.0, -0.2548, -0.967, 0.0, -0.1067, -0.9943, 0.0, -0.1067, -0.9943, 0.0, -0.1067, -0.9943, 0.0, -0.1067, -0.9943, 0.0, 0.005755, 1.0, 0.0, 0.005755, 1.0, 0.0, 0.005755, 1.0, 0.0, 0.005755, 1.0, 0.0, -0.005755, -1.0, 0.0, -0.005755, -1.0, 0.0, -0.005755, -1.0, 0.0, -0.005755, -1.0, 0.0, 0.0, 0.0, -1.0, 0.0, 0.0, -1.0, 1.951e-08, 0.0, -1.0, 2.078e-08, 0.0, -1.0, 0.0, 0.0, 1.0, 0.0, 0.0, 1.0, 0.0, 0.0, 1.0, 0.0, 0.0, 1.0, 2.078e-08, 0.0, -1.0, 1.951e-08, 0.0, -1.0, 2.406e-08, 0.0, -1.0, 1.693e-08, 0.0, -1.0, 0.0, 0.0, 1.0, 0.0, 0.0, 1.0, 0.0, 0.0, 1.0, 0.0, 0.0, 1.0, 0.1029, 0.9947, 0.0, 0.1029, 0.9947, 0.0, 0.1029, 0.9947, 0.0, 0.1029, 0.9947, 0.0, 0.8918, -0.136, 0.4315, 0.8918, -0.136, 0.4315, 0.8918, -0.136, 0.4315, 0.8918, -0.136, 0.4315, 0.4872, 0.8733, 0.0, 0.4872, 0.8733, 0.0, 0.4872, 0.8733, 0.0, 0.4872, 0.8733, 0.0, -0.5197, -0.8543, 0.0, -0.5197, -0.8543, 0.0, -0.5197, -0.8543, 0.0, -0.5197, -0.8543, 0.0, 1.693e-08, 0.0, -1.0, 2.406e-08, 0.0, -1.0, 0.0, 0.0, -1.0, 0.0, 0.0, -1.0, -0.09452, -0.9955, 0.0, -0.09452, -0.9955, 0.0, -0.09452, -0.9955, 0.0, -0.09452, -0.9955, 0.0, 0.4735, 0.8808, 0.0, 0.4735, 0.8808, 0.0, 0.4735, 0.8808, 0.0, 0.4735, 0.8808, 0.0, -0.4423, -0.8969, 0.0, -0.4423, -0.8969, 0.0, -0.4423, -0.8969, 0.0, -0.4423, -0.8969, 0.0, -0.8918, 0.136, -0.4315, -0.8918, 0.136, -0.4315, -0.8918, 0.136, -0.4315, -0.8918, 0.136, -0.4315, 0.0, 0.0, 1.0, 0.0, 0.0, 1.0, 0.0, 0.0, 1.0, 0.0, 0.0, 1.0, -0.9295, 0.0802, -0.3601, -0.9295, 0.0802, -0.3601, -0.9295, 0.0802, -0.3601, -0.9295, 0.0802, -0.3601, 0.9295, -0.0802, 0.3601, 0.9295, -0.0802, 0.3601, 0.9295, -0.0802, 0.3601, 0.9295, -0.0802, 0.3601, 0.09481, 0.9955, 0.0, 0.09481, 0.9955, 0.0, 0.09481, 0.9955, 0.0, 0.09481, 0.9955, 0.0, 0.9983, -0.05908, 0.0, 0.9983, -0.05908, 0.0, 0.9983, -0.05908, 0.0, 0.9983, -0.05908, 0.0, 0.05908, 0.9983, 0.0, 0.05908, 0.9983, 0.0, 0.05908, 0.9983, 0.0, 0.05908, 0.9983, 0.0, -0.05908, -0.9983, 0.0, -0.05908, -0.9983, 0.0, -0.05908, -0.9983, 0.0, -0.05908, -0.9983, 0.0, 0.0, 0.0, -1.0, 0.0, 0.0, -1.0, 0.0, 0.0, -1.0, 0.0, 0.0, -1.0])] * 3)])
me_cylinder = bpy.data.meshes.new('Cylinder')
me_cylinder.from_pydata([(0.0, 1.0, -1.0), (0.0, 1.0, 1.0), (0.04722, 0.9989, -1.0), (0.04722, 0.9989, 1.0), (0.09434, 0.9955, -1.0), (0.09434, 0.9955, 1.0), (0.1413, 0.99, -1.0), (0.1413, 0.99, 1.0), (0.1878, 0.9822, -1.0), (0.1878, 0.9822, 1.0), (0.234, 0.9722, -1.0), (0.234, 0.9722, 1.0), (0.2797, 0.9601, -1.0), (0.2797, 0.9601, 1.0), (0.3247, 0.9458, -1.0), (0.3247, 0.9458, 1.0), (0.369, 0.9294, -1.0), (0.369, 0.9294, 1.0), (0.4125, 0.911, -1.0), (0.4125, 0.911, 1.0), (0.455, 0.8905, -1.0), (0.455, 0.8905, 1.0), (0.4966, 0.868, -1.0), (0.4966, 0.868, 1.0), (0.537, 0.8436, -1.0), (0.537, 0.8436, 1.0), (0.5763, 0.8173, -1.0), (0.5763, 0.8173, 1.0), (0.6142, 0.7891, -1.0), (0.6142, 0.7891, 1.0), (0.6508, 0.7593, -1.0), (0.6508, 0.7593, 1.0), (0.6859, 0.7277, -1.0), (0.6859, 0.7277, 1.0), (0.7195, 0.6945, -1.0), (0.7195, 0.6945, 1.0), (0.7515, 0.6597, -1.0), (0.7515, 0.6597, 1.0), (0.7818, 0.6235, -1.0), (0.7818, 0.6235, 1.0), (0.8104, 0.5859, -1.0), (0.8104, 0.5859, 1.0), (0.8372, 0.5469, -1.0), (0.8372, 0.5469, 1.0), (0.8621, 0.5068, -1.0), (0.8621, 0.5068, 1.0), (0.885, 0.4655, -1.0), (0.885, 0.4655, 1.0), (0.906, 0.4232, -1.0), (0.906, 0.4232, 1.0), (0.925, 0.38, -1.0), (0.925, 0.38, 1.0), (0.9419, 0.3358, -1.0), (0.9419, 0.3358, 1.0), (0.9567, 0.291, -1.0), (0.9567, 0.291, 1.0), (0.9694, 0.2455, -1.0), (0.9694, 0.2455, 1.0), (0.9799, 0.1994, -1.0), (0.9799, 0.1994, 1.0), (0.9882, 0.1529, -1.0), (0.9882, 0.1529, 1.0), (0.9944, 0.1061, -1.0), (0.9944, 0.1061, 1.0), (0.9983, 0.05902, -1.0), (0.9983, 0.05902, 1.0), (0.9999, 0.01181, -1.0), (0.9999, 0.01181, 1.0), (0.9994, -0.03542, -1.0), (0.9994, -0.03542, 1.0), (0.9966, -0.08258, -1.0), (0.9966, -0.08258, 1.0), (0.9916, -0.1296, -1.0), (0.9916, -0.1296, 1.0), (0.9843, -0.1762, -1.0), (0.9843, -0.1762, 1.0), (0.9749, -0.2225, -1.0), (0.9749, -0.2225, 1.0), (0.9633, -0.2683, -1.0), (0.9633, -0.2683, 1.0), (0.9496, -0.3135, -1.0), (0.9496, -0.3135, 1.0), (0.9337, -0.358, -1.0), (0.9337, -0.358, 1.0), (0.9158, -0.4017, -1.0), (0.9158, -0.4017, 1.0), (0.8958, -0.4445, -1.0), (0.8958, -0.4445, 1.0), (0.8738, -0.4863, -1.0), (0.8738, -0.4863, 1.0), (0.8499, -0.527, -1.0), (0.8499, -0.527, 1.0), (0.824, -0.5666, -1.0), (0.824, -0.5666, 1.0), (0.7963, -0.6049, -1.0), (0.7963, -0.6049, 1.0), (0.7669, -0.6418, -1.0), (0.7669, -0.6418, 1.0), (0.7357, -0.6773, -1.0), (0.7357, -0.6773, 1.0), (0.7029, -0.7113, -1.0), (0.7029, -0.7113, 1.0), (0.6685, -0.7437, -1.0), (0.6685, -0.7437, 1.0), (0.6327, -0.7744, -1.0), (0.6327, -0.7744, 1.0), (0.5954, -0.8034, -1.0), (0.5954, -0.8034, 1.0), (0.5568, -0.8306, -1.0), (0.5568, -0.8306, 1.0), (0.5169, -0.856, -1.0), (0.5169, -0.856, 1.0), (0.4759, -0.8795, -1.0), (0.4759, -0.8795, 1.0), (0.4339, -0.901, -1.0), (0.4339, -0.901, 1.0), (0.3909, -0.9205, -1.0), (0.3909, -0.9205, 1.0), (0.3469, -0.9379, -1.0), (0.3469, -0.9379, 1.0), (0.3023, -0.9532, -1.0), (0.3023, -0.9532, 1.0), (0.2569, -0.9664, -1.0), (0.2569, -0.9664, 1.0), (0.211, -0.9775, -1.0), (0.211, -0.9775, 1.0), (0.1646, -0.9864, -1.0), (0.1646, -0.9864, 1.0), (0.1178, -0.993, -1.0), (0.1178, -0.993, 1.0), (0.0708, -0.9975, -1.0), (0.0708, -0.9975, 1.0), (0.02362, -0.9997, -1.0), (0.02362, -0.9997, 1.0), (-0.02362, -0.9997, -1.0), (-0.02362, -0.9997, 1.0), (-0.0708, -0.9975, -1.0), (-0.0708, -0.9975, 1.0), (-0.1178, -0.993, -1.0), (-0.1178, -0.993, 1.0), (-0.1646, -0.9864, -1.0), (-0.1646, -0.9864, 1.0), (-0.211, -0.9775, -1.0), (-0.211, -0.9775, 1.0), (-0.2569, -0.9664, -1.0), (-0.2569, -0.9664, 1.0), (-0.3023, -0.9532, -1.0), (-0.3023, -0.9532, 1.0), (-0.3469, -0.9379, -1.0), (-0.3469, -0.9379, 1.0), (-0.3909, -0.9205, -1.0), (-0.3909, -0.9205, 1.0), (-0.4339, -0.901, -1.0), (-0.4339, -0.901, 1.0), (-0.4759, -0.8795, -1.0), (-0.4759, -0.8795, 1.0), (-0.5169, -0.856, -1.0), (-0.5169, -0.856, 1.0), (-0.5568, -0.8306, -1.0), (-0.5568, -0.8306, 1.0), (-0.5954, -0.8034, -1.0), (-0.5954, -0.8034, 1.0), (-0.6327, -0.7744, -1.0), (-0.6327, -0.7744, 1.0), (-0.6685, -0.7437, -1.0), (-0.6685, -0.7437, 1.0), (-0.7029, -0.7113, -1.0), (-0.7029, -0.7113, 1.0), (-0.7357, -0.6773, -1.0), (-0.7357, -0.6773, 1.0), (-0.7669, -0.6418, -1.0), (-0.7669, -0.6418, 1.0), (-0.7963, -0.6049, -1.0), (-0.7963, -0.6049, 1.0), (-0.824, -0.5666, -1.0), (-0.824, -0.5666, 1.0), (-0.8499, -0.527, -1.0), (-0.8499, -0.527, 1.0), (-0.8738, -0.4863, -1.0), (-0.8738, -0.4863, 1.0), (-0.8958, -0.4445, -1.0), (-0.8958, -0.4445, 1.0), (-0.9158, -0.4017, -1.0), (-0.9158, -0.4017, 1.0), (-0.9337, -0.358, -1.0), (-0.9337, -0.358, 1.0), (-0.9496, -0.3135, -1.0), (-0.9496, -0.3135, 1.0), (-0.9633, -0.2683, -1.0), (-0.9633, -0.2683, 1.0), (-0.9749, -0.2225, -1.0), (-0.9749, -0.2225, 1.0), (-0.9843, -0.1762, -1.0), (-0.9843, -0.1762, 1.0), (-0.9916, -0.1296, -1.0), (-0.9916, -0.1296, 1.0), (-0.9966, -0.08258, -1.0), (-0.9966, -0.08258, 1.0), (-0.9994, -0.03542, -1.0), (-0.9994, -0.03542, 1.0), (-0.9999, 0.01181, -1.0), (-0.9999, 0.01181, 1.0), (-0.9983, 0.05902, -1.0), (-0.9983, 0.05902, 1.0), (-0.9944, 0.1061, -1.0), (-0.9944, 0.1061, 1.0), (-0.9882, 0.1529, -1.0), (-0.9882, 0.1529, 1.0), (-0.9799, 0.1994, -1.0), (-0.9799, 0.1994, 1.0), (-0.9694, 0.2455, -1.0), (-0.9694, 0.2455, 1.0), (-0.9567, 0.291, -1.0), (-0.9567, 0.291, 1.0), (-0.9419, 0.3358, -1.0), (-0.9419, 0.3358, 1.0), (-0.925, 0.38, -1.0), (-0.925, 0.38, 1.0), (-0.906, 0.4232, -1.0), (-0.906, 0.4232, 1.0), (-0.885, 0.4655, -1.0), (-0.885, 0.4655, 1.0), (-0.8621, 0.5068, -1.0), (-0.8621, 0.5068, 1.0), (-0.8372, 0.547, -1.0), (-0.8372, 0.547, 1.0), (-0.8104, 0.5859, -1.0), (-0.8104, 0.5859, 1.0), (-0.7818, 0.6235, -1.0), (-0.7818, 0.6235, 1.0), (-0.7515, 0.6597, -1.0), (-0.7515, 0.6597, 1.0), (-0.7195, 0.6945, -1.0), (-0.7195, 0.6945, 1.0), (-0.6859, 0.7277, -1.0), (-0.6859, 0.7277, 1.0), (-0.6508, 0.7593, -1.0), (-0.6508, 0.7593, 1.0), (-0.6142, 0.7891, -1.0), (-0.6142, 0.7891, 1.0), (-0.5763, 0.8173, -1.0), (-0.5763, 0.8173, 1.0), (-0.537, 0.8436, -1.0), (-0.537, 0.8436, 1.0), (-0.4966, 0.868, -1.0), (-0.4966, 0.868, 1.0), (-0.455, 0.8905, -1.0), (-0.455, 0.8905, 1.0), (-0.4125, 0.911, -1.0), (-0.4125, 0.911, 1.0), (-0.369, 0.9294, -1.0), (-0.369, 0.9294, 1.0), (-0.3247, 0.9458, -1.0), (-0.3247, 0.9458, 1.0), (-0.2797, 0.9601, -1.0), (-0.2797, 0.9601, 1.0), (-0.234, 0.9722, -1.0), (-0.234, 0.9722, 1.0), (-0.1878, 0.9822, -1.0), (-0.1878, 0.9822, 1.0), (-0.1412, 0.99, -1.0), (-0.1412, 0.99, 1.0), (-0.09434, 0.9955, -1.0), (-0.09434, 0.9955, 1.0), (-0.04722, 0.9989, -1.0), (-0.04722, 0.9989, 1.0)], [], [(0, 1, 3, 2), (2, 3, 5, 4), (4, 5, 7, 6), (6, 7, 9, 8), (8, 9, 11, 10), (10, 11, 13, 12), (12, 13, 15, 14), (14, 15, 17, 16), (16, 17, 19, 18), (18, 19, 21, 20), (20, 21, 23, 22), (22, 23, 25, 24), (24, 25, 27, 26), (26, 27, 29, 28), (28, 29, 31, 30), (30, 31, 33, 32), (32, 33, 35, 34), (34, 35, 37, 36), (36, 37, 39, 38), (38, 39, 41, 40), (40, 41, 43, 42), (42, 43, 45, 44), (44, 45, 47, 46), (46, 47, 49, 48), (48, 49, 51, 50), (50, 51, 53, 52), (52, 53, 55, 54), (54, 55, 57, 56), (56, 57, 59, 58), (58, 59, 61, 60), (60, 61, 63, 62), (62, 63, 65, 64), (64, 65, 67, 66), (66, 67, 69, 68), (68, 69, 71, 70), (70, 71, 73, 72), (72, 73, 75, 74), (74, 75, 77, 76), (76, 77, 79, 78), (78, 79, 81, 80), (80, 81, 83, 82), (82, 83, 85, 84), (84, 85, 87, 86), (86, 87, 89, 88), (88, 89, 91, 90), (90, 91, 93, 92), (92, 93, 95, 94), (94, 95, 97, 96), (96, 97, 99, 98), (98, 99, 101, 100), (100, 101, 103, 102), (102, 103, 105, 104), (104, 105, 107, 106), (106, 107, 109, 108), (108, 109, 111, 110), (110, 111, 113, 112), (112, 113, 115, 114), (114, 115, 117, 116), (116, 117, 119, 118), (118, 119, 121, 120), (120, 121, 123, 122), (122, 123, 125, 124), (124, 125, 127, 126), (126, 127, 129, 128), (128, 129, 131, 130), (130, 131, 133, 132), (132, 133, 135, 134), (134, 135, 137, 136), (136, 137, 139, 138), (138, 139, 141, 140), (140, 141, 143, 142), (142, 143, 145, 144), (144, 145, 147, 146), (146, 147, 149, 148), (148, 149, 151, 150), (150, 151, 153, 152), (152, 153, 155, 154), (154, 155, 157, 156), (156, 157, 159, 158), (158, 159, 161, 160), (160, 161, 163, 162), (162, 163, 165, 164), (164, 165, 167, 166), (166, 167, 169, 168), (168, 169, 171, 170), (170, 171, 173, 172), (172, 173, 175, 174), (174, 175, 177, 176), (176, 177, 179, 178), (178, 179, 181, 180), (180, 181, 183, 182), (182, 183, 185, 184), (184, 185, 187, 186), (186, 187, 189, 188), (188, 189, 191, 190), (190, 191, 193, 192), (192, 193, 195, 194), (194, 195, 197, 196), (196, 197, 199, 198), (198, 199, 201, 200), (200, 201, 203, 202), (202, 203, 205, 204), (204, 205, 207, 206), (206, 207, 209, 208), (208, 209, 211, 210), (210, 211, 213, 212), (212, 213, 215, 214), (214, 215, 217, 216), (216, 217, 219, 218), (218, 219, 221, 220), (220, 221, 223, 222), (222, 223, 225, 224), (224, 225, 227, 226), (226, 227, 229, 228), (228, 229, 231, 230), (230, 231, 233, 232), (232, 233, 235, 234), (234, 235, 237, 236), (236, 237, 239, 238), (238, 239, 241, 240), (240, 241, 243, 242), (242, 243, 245, 244), (244, 245, 247, 246), (246, 247, 249, 248), (248, 249, 251, 250), (250, 251, 253, 252), (252, 253, 255, 254), (254, 255, 257, 256), (256, 257, 259, 258), (258, 259, 261, 260), (260, 261, 263, 262), (3, 1, 265, 263, 261, 259, 257, 255, 253, 251, 249, 247, 245, 243, 241, 239, 237, 235, 233, 231, 229, 227, 225, 223, 221, 219, 217, 215, 213, 211, 209, 207, 205, 203, 201, 199, 197, 195, 193, 191, 189, 187, 185, 183, 181, 179, 177, 175, 173, 171, 169, 167, 165, 163, 161, 159, 157, 155, 153, 151, 149, 147, 145, 143, 141, 139, 137, 135, 133, 131, 129, 127, 125, 123, 121, 119, 117, 115, 113, 111, 109, 107, 105, 103, 101, 99, 97, 95, 93, 91, 89, 87, 85, 83, 81, 79, 77, 75, 73, 71, 69, 67, 65, 63, 61, 59, 57, 55, 53, 51, 49, 47, 45, 43, 41, 39, 37, 35, 33, 31, 29, 27, 25, 23, 21, 19, 17, 15, 13, 11, 9, 7, 5), (262, 263, 265, 264), (264, 265, 1, 0), (0, 2, 4, 6, 8, 10, 12, 14, 16, 18, 20, 22, 24, 26, 28, 30, 32, 34, 36, 38, 40, 42, 44, 46, 48, 50, 52, 54, 56, 58, 60, 62, 64, 66, 68, 70, 72, 74, 76, 78, 80, 82, 84, 86, 88, 90, 92, 94, 96, 98, 100, 102, 104, 106, 108, 110, 112, 114, 116, 118, 120, 122, 124, 126, 128, 130, 132, 134, 136, 138, 140, 142, 144, 146, 148, 150, 152, 154, 156, 158, 160, 162, 164, 166, 168, 170, 172, 174, 176, 178, 180, 182, 184, 186, 188, 190, 192, 194, 196, 198, 200, 202, 204, 206, 208, 210, 212, 214, 216, 218, 220, 222, 224, 226, 228, 230, 232, 234, 236, 238, 240, 242, 244, 246, 248, 250, 252, 254, 256, 258, 260, 262, 264)])
me_cylinder.polygons.foreach_set('material_index', [1, 1, 1, 1, 1, 1, 1, 1, 1, 1, 1, 1, 1, 1, 1, 1, 1, 1, 1, 1, 1, 1, 1, 1, 1, 1, 1, 1, 1, 1, 1, 1, 1, 1, 1, 1, 1, 1, 1, 1, 1, 1, 1, 1, 1, 1, 1, 1, 1, 1, 1, 1, 1, 1, 1, 1, 1, 1, 1, 1, 1, 1, 1, 1, 1, 1, 1, 1, 1, 1, 1, 1, 1, 1, 1, 1, 1, 1, 1, 1, 1, 1, 1, 1, 1, 1, 1, 1, 1, 1, 1, 1, 1, 1, 1, 1, 1, 1, 1, 1, 1, 1, 1, 1, 1, 1, 1, 1, 1, 1, 1, 1, 1, 1, 1, 1, 1, 1, 1, 1, 1, 1, 1, 1, 1, 1, 1, 1, 1, 1, 1, 0, 1, 1, 0])
_uv = me_cylinder.uv_layers.new(name='UVMap')
_uv.uv.foreach_set('vector', [1.284, 0.1749, 1.284, 0.5, 1.249, 0.5, 1.249, 0.1749, 1.249, 0.1749, 1.249, 0.5, 1.215, 0.5, 1.215, 0.1749, 1.215, 0.1749, 1.215, 0.5, 1.182, 0.5, 1.182, 0.1749, 1.182, 0.1749, 1.182, 0.5, 1.15, 0.5, 1.15, 0.1749, 1.15, 0.1749, 1.15, 0.5, 1.116, 0.5, 1.116, 0.1749, 1.116, 0.1749, 1.116, 0.5, 1.08, 0.5, 1.08, 0.1749, 1.08, 0.1749, 1.08, 0.5, 1.044, 0.5, 1.044, 0.1749, 1.044, 0.1749, 1.044, 0.5, 1.006, 0.5, 1.006, 0.1749, 1.006, 0.1749, 1.006, 0.5, 0.9671, 0.5, 0.9671, 0.1749, 0.9671, 0.1749, 0.9671, 0.5, 0.9272, 0.5, 0.9272, 0.1749, 0.9272, 0.1749, 0.9272, 0.5, 0.8863, 0.5, 0.8863, 0.1749, 0.8863, 0.1749, 0.8863, 0.5, 0.8447, 0.5, 0.8447, 0.1749, 0.8447, 0.1749, 0.8447, 0.5, 0.8023, 0.5, 0.8023, 0.1749, 0.8023, 0.1749, 0.8023, 0.5, 0.7593, 0.5, 0.7593, 0.1749, 0.7593, 0.1749, 0.7593, 0.5, 0.7157, 0.5, 0.7157, 0.1749, 0.7157, 0.1749, 0.7157, 0.5, 0.6717, 0.5, 0.6717, 0.1749, 0.6717, 0.1749, 0.6717, 0.5, 0.6273, 0.5, 0.6273, 0.1749, 0.6273, 0.1749, 0.6273, 0.5, 0.5827, 0.5, 0.5827, 0.1749, 0.5827, 0.1749, 0.5827, 0.5, 0.538, 0.5, 0.538, 0.1749, 0.538, 0.1749, 0.538, 0.5, 0.4932, 0.5, 0.4932, 0.1749, 0.4932, 0.1749, 0.4932, 0.5, 0.4484, 0.5, 0.4484, 0.1749, 0.4484, 0.1749, 0.4484, 0.5, 0.4038, 0.5, 0.4038, 0.1749, 0.4038, 0.1749, 0.4038, 0.5, 0.3594, 0.5, 0.3594, 0.1749, 0.3594, 0.1749, 0.3594, 0.5, 0.3154, 0.5, 0.3154, 0.1749, 0.3154, 0.1749, 0.3154, 0.5, 0.2718, 0.5, 0.2718, 0.1749, 0.2718, 0.1749, 0.2718, 0.5, 0.2288, 0.5, 0.2288, 0.1749, 0.2288, 0.1749, 0.2288, 0.5, 0.1864, 0.5, 0.1864, 0.1749, 0.1864, 0.1749, 0.1864, 0.5, 0.1448, 0.5, 0.1448, 0.1749, 0.1448, 0.1749, 0.1448, 0.5, 0.104, 0.5, 0.104, 0.1749, 0.104, 0.1749, 0.104, 0.5, 0.06407, 0.5, 0.06407, 0.1749, 0.06407, 0.1749, 0.06407, 0.5, 0.02517, 0.5, 0.02517, 0.1749, 0.02517, 0.1749, 0.02517, 0.5, -0.01263, 0.5, -0.01263, 0.1749, -0.01263, 0.1749, -0.01263, 0.5, -0.04925, 0.5, -0.04925, 0.1749, -0.04925, 0.1749, -0.04925, 0.5, -0.08461, 0.5, -0.08461, 0.1749, -0.08461, 0.1749, -0.08461, 0.5, -0.1186, 0.5, -0.1186, 0.1749, -0.1186, 0.1749, -0.1186, 0.5, -0.1512, 0.5, -0.1512, 0.1749, -0.1824, 0.5, -0.1824, 0.8251, -0.215, 0.8251, -0.215, 0.5, -0.215, 0.5, -0.215, 0.8251, -0.249, 0.8251, -0.249, 0.5, -0.249, 0.5, -0.249, 0.8251, -0.2844, 0.8251, -0.2844, 0.5, -0.2844, 0.5, -0.2844, 0.8251, -0.321, 0.8251, -0.321, 0.5, -0.321, 0.5, -0.321, 0.8251, -0.3588, 0.8251, -0.3588, 0.5, -0.3588, 0.5, -0.3588, 0.8251, -0.3977, 0.8251, -0.3977, 0.5, -0.3977, 0.5, -0.3977, 0.8251, -0.4376, 0.8251, -0.4376, 0.5, -0.4376, 0.5, -0.4376, 0.8251, -0.4784, 0.8251, -0.4784, 0.5, -0.4784, 0.5, -0.4784, 0.8251, -0.52, 0.8251, -0.52, 0.5, -0.52, 0.5, -0.52, 0.8251, -0.5624, 0.8251, -0.5624, 0.5, -0.5624, 0.5, -0.5624, 0.8251, -0.6054, 0.8251, -0.6054, 0.5, -0.6054, 0.5, -0.6054, 0.8251, -0.649, 0.8251, -0.649, 0.5, -0.649, 0.5, -0.649, 0.8251, -0.693, 0.8251, -0.693, 0.5, -0.693, 0.5, -0.693, 0.8251, -0.7374, 0.8251, -0.7374, 0.5, -0.7374, 0.5, -0.7374, 0.8251, -0.782, 0.8251, -0.782, 0.5, -0.782, 0.5, -0.782, 0.8251, -0.8268, 0.8251, -0.8268, 0.5, -0.8268, 0.5, -0.8268, 0.8251, -0.8716, 0.8251, -0.8716, 0.5, -0.8716, 0.5, -0.8716, 0.8251, -0.9163, 0.8251, -0.9163, 0.5, -0.9163, 0.5, -0.9163, 0.8251, -0.9609, 0.8251, -0.9609, 0.5, -0.9609, 0.5, -0.9609, 0.8251, -1.005, 0.8251, -1.005, 0.5, -1.005, 0.5, -1.005, 0.8251, -1.049, 0.8251, -1.049, 0.5, -1.049, 0.5, -1.049, 0.8251, -1.093, 0.8251, -1.093, 0.5, -1.093, 0.5, -1.093, 0.8251, -1.136, 0.8251, -1.136, 0.5, -1.136, 0.5, -1.136, 0.8251, -1.178, 0.8251, -1.178, 0.5, -1.178, 0.5, -1.178, 0.8251, -1.22, 0.8251, -1.22, 0.5, -1.22, 0.5, -1.22, 0.8251, -1.261, 0.8251, -1.261, 0.5, -1.261, 0.5, -1.261, 0.8251, -1.301, 0.8251, -1.301, 0.5, -1.301, 0.5, -1.301, 0.8251, -1.34, 0.8251, -1.34, 0.5, -1.34, 0.5, -1.34, 0.8251, -1.377, 0.8251, -1.377, 0.5, -1.377, 0.5, -1.377, 0.8251, -1.414, 0.8251, -1.414, 0.5, -1.414, 0.5, -1.414, 0.8251, -1.449, 0.8251, -1.449, 0.5, -1.449, 0.5, -1.449, 0.8251, -1.483, 0.8251, -1.483, 0.5, -1.483, 0.5, -1.483, 0.8251, -1.516, 0.8251, -1.516, 0.5, -0.1512, 0.1749, -0.1512, 0.5, -0.1824, 0.5, -0.1824, 0.1749, -0.1824, 0.1749, -0.1824, 0.5, -0.215, 0.5, -0.215, 0.1749, -0.215, 0.1749, -0.215, 0.5, -0.249, 0.5, -0.249, 0.1749, -0.249, 0.1749, -0.249, 0.5, -0.2844, 0.5, -0.2844, 0.1749, -0.2844, 0.1749, -0.2844, 0.5, -0.321, 0.5, -0.321, 0.1749, -0.321, 0.1749, -0.321, 0.5, -0.3588, 0.5, -0.3588, 0.1749, -0.3588, 0.1749, -0.3588, 0.5, -0.3977, 0.5, -0.3977, 0.1749, -0.3977, 0.1749, -0.3977, 0.5, -0.4376, 0.5, -0.4376, 0.1749, -0.4376, 0.1749, -0.4376, 0.5, -0.4784, 0.5, -0.4784, 0.1749, -0.4784, 0.1749, -0.4784, 0.5, -0.52, 0.5, -0.52, 0.1749, -0.52, 0.1749, -0.52, 0.5, -0.5624, 0.5, -0.5624, 0.1749, -0.5624, 0.1749, -0.5624, 0.5, -0.6054, 0.5, -0.6054, 0.1749, -0.6054, 0.1749, -0.6054, 0.5, -0.649, 0.5, -0.649, 0.1749, -0.649, 0.1749, -0.649, 0.5, -0.693, 0.5, -0.693, 0.1749, -0.693, 0.1749, -0.693, 0.5, -0.7374, 0.5, -0.7374, 0.1749, -0.7374, 0.1749, -0.7374, 0.5, -0.782, 0.5, -0.782, 0.1749, -0.782, 0.1749, -0.782, 0.5, -0.8268, 0.5, -0.8268, 0.1749, -0.8268, 0.1749, -0.8268, 0.5, -0.8716, 0.5, -0.8716, 0.1749, -0.8716, 0.1749, -0.8716, 0.5, -0.9163, 0.5, -0.9163, 0.1749, -0.9163, 0.1749, -0.9163, 0.5, -0.9609, 0.5, -0.9609, 0.1749, -0.9609, 0.1749, -0.9609, 0.5, -1.005, 0.5, -1.005, 0.1749, -1.005, 0.1749, -1.005, 0.5, -1.049, 0.5, -1.049, 0.1749, -1.049, 0.1749, -1.049, 0.5, -1.093, 0.5, -1.093, 0.1749, -1.093, 0.1749, -1.093, 0.5, -1.136, 0.5, -1.136, 0.1749, -1.136, 0.1749, -1.136, 0.5, -1.178, 0.5, -1.178, 0.1749, -1.178, 0.1749, -1.178, 0.5, -1.22, 0.5, -1.22, 0.1749, -1.22, 0.1749, -1.22, 0.5, -1.261, 0.5, -1.261, 0.1749, -1.261, 0.1749, -1.261, 0.5, -1.301, 0.5, -1.301, 0.1749, -1.301, 0.1749, -1.301, 0.5, -1.34, 0.5, -1.34, 0.1749, -1.34, 0.1749, -1.34, 0.5, -1.377, 0.5, -1.377, 0.1749, -1.377, 0.1749, -1.377, 0.5, -1.414, 0.5, -1.414, 0.1749, -1.414, 0.1749, -1.414, 0.5, -1.449, 0.5, -1.449, 0.1749, -1.449, 0.1749, -1.449, 0.5, -1.483, 0.5, -1.483, 0.1749, -1.483, 0.1749, -1.483, 0.5, -1.516, 0.5, -1.516, 0.1749, 2.516, 0.1749, 2.516, 0.5, 2.483, 0.5, 2.483, 0.1749, 2.483, 0.1749, 2.483, 0.5, 2.449, 0.5, 2.449, 0.1749, 2.449, 0.1749, 2.449, 0.5, 2.414, 0.5, 2.414, 0.1749, 2.414, 0.1749, 2.414, 0.5, 2.377, 0.5, 2.377, 0.1749, 2.377, 0.1749, 2.377, 0.5, 2.34, 0.5, 2.34, 0.1749, 2.34, 0.1749, 2.34, 0.5, 2.301, 0.5, 2.301, 0.1749, 2.301, 0.1749, 2.301, 0.5, 2.261, 0.5, 2.261, 0.1749, 2.261, 0.1749, 2.261, 0.5, 2.22, 0.5, 2.22, 0.1749, 2.22, 0.1749, 2.22, 0.5, 2.178, 0.5, 2.178, 0.1749, 2.178, 0.1749, 2.178, 0.5, 2.136, 0.5, 2.136, 0.1749, 2.136, 0.1749, 2.136, 0.5, 2.093, 0.5, 2.093, 0.1749, 2.093, 0.1749, 2.093, 0.5, 2.049, 0.5, 2.049, 0.1749, 2.049, 0.1749, 2.049, 0.5, 2.005, 0.5, 2.005, 0.1749, 2.005, 0.1749, 2.005, 0.5, 1.961, 0.5, 1.961, 0.1749, 1.961, 0.1749, 1.961, 0.5, 1.916, 0.5, 1.916, 0.1749, 1.916, 0.1749, 1.916, 0.5, 1.872, 0.5, 1.872, 0.1749, 1.872, 0.1749, 1.872, 0.5, 1.827, 0.5, 1.827, 0.1749, 1.827, 0.1749, 1.827, 0.5, 1.782, 0.5, 1.782, 0.1749, 1.782, 0.1749, 1.782, 0.5, 1.737, 0.5, 1.737, 0.1749, 1.737, 0.1749, 1.737, 0.5, 1.693, 0.5, 1.693, 0.1749, 1.693, 0.1749, 1.693, 0.5, 1.649, 0.5, 1.649, 0.1749, 1.649, 0.1749, 1.649, 0.5, 1.605, 0.5, 1.605, 0.1749, 1.605, 0.1749, 1.605, 0.5, 1.562, 0.5, 1.562, 0.1749, 1.562, 0.1749, 1.562, 0.5, 1.52, 0.5, 1.52, 0.1749, 1.52, 0.1749, 1.52, 0.5, 1.478, 0.5, 1.478, 0.1749, 1.478, 0.1749, 1.478, 0.5, 1.438, 0.5, 1.438, 0.1749, 1.438, 0.1749, 1.438, 0.5, 1.398, 0.5, 1.398, 0.1749, 1.398, 0.1749, 1.398, 0.5, 1.359, 0.5, 1.359, 0.1749, 0.5, 1.0, 0.5236, 0.9994, 0.5472, 0.9978, 0.5706, 0.995, 0.5939, 0.9911, 0.617, 0.9861, 0.6398, 0.98, 0.6623, 0.9729, 0.6845, 0.9647, 0.7062, 0.9555, 0.7275, 0.9452, 0.7483, 0.934, 0.7685, 0.9218, 0.7881, 0.9086, 0.8071, 0.8946, 0.8254, 0.8796, 0.843, 0.8638, 0.8598, 0.8472, 0.8758, 0.8299, 0.8909, 0.8117, 0.9052, 0.7929, 0.9186, 0.7735, 0.931, 0.7534, 0.9425, 0.7328, 0.953, 0.7116, 0.9625, 0.69, 0.971, 0.6679, 0.9784, 0.6455, 0.9847, 0.6227, 0.99, 0.5997, 0.9941, 0.5765, 0.9972, 0.553, 0.9991, 0.5295, 1.0, 0.5059, 0.9997, 0.4823, 0.9983, 0.4587, 0.9958, 0.4352, 0.9922, 0.4119, 0.9875, 0.3887, 0.9817, 0.3658, 0.9748, 0.3432, 0.9669, 0.321, 0.9579, 0.2992, 0.9479, 0.2778, 0.9369, 0.2568, 0.9249, 0.2365, 0.912, 0.2167, 0.8982, 0.1976, 0.8834, 0.1791, 0.8679, 0.1614, 0.8515, 0.1444, 0.8343, 0.1282, 0.8163, 0.1128, 0.7977, 0.09829, 0.7784, 0.08468, 0.7585, 0.07199, 0.738, 0.06026, 0.7169, 0.04952, 0.6954, 0.03977, 0.6735, 0.03106, 0.6511, 0.02339, 0.6285, 0.01678, 0.6055, 0.01126, 0.5823, 0.006819, 0.5589, 0.003483, 0.5354, 0.001255, 0.5118, 0.0001395, 0.4882, 0.0001395, 0.4646, 0.001255, 0.4411, 0.003483, 0.4177, 0.006819, 0.3945, 0.01126, 0.3715, 0.01678, 0.3489, 0.02339, 0.3265, 0.03106, 0.3046, 0.03977, 0.2831, 0.04952, 0.262, 0.06026, 0.2415, 0.07199, 0.2216, 0.08468, 0.2023, 0.09829, 0.1837, 0.1128, 0.1657, 0.1282, 0.1485, 0.1444, 0.1321, 0.1614, 0.1166, 0.1791, 0.1018, 0.1976, 0.08799, 0.2167, 0.07507, 0.2365, 0.0631, 0.2568, 0.05211, 0.2778, 0.04211, 0.2992, 0.03314, 0.321, 0.02521, 0.3432, 0.01833, 0.3658, 0.01254, 0.3887, 0.007826, 0.4119, 0.004214, 0.4352, 0.001708, 0.4587, 0.0003138, 0.4823, 3.487e-05, 0.5059, 0.0008716, 0.5295, 0.002822, 0.553, 0.005882, 0.5765, 0.01004, 0.5997, 0.0153, 0.6227, 0.02164, 0.6455, 0.02904, 0.6679, 0.0375, 0.69, 0.04699, 0.7116, 0.05748, 0.7328, 0.06897, 0.7534, 0.08142, 0.7735, 0.0948, 0.7929, 0.1091, 0.8117, 0.1242, 0.8299, 0.1402, 0.8472, 0.157, 0.8638, 0.1746, 0.8796, 0.1929, 0.8946, 0.2119, 0.9086, 0.2315, 0.9218, 0.2517, 0.934, 0.2725, 0.9452, 0.2938, 0.9555, 0.3155, 0.9647, 0.3377, 0.9729, 0.3602, 0.98, 0.383, 0.9861, 0.4061, 0.9911, 0.4294, 0.995, 0.4528, 0.9978, 0.4764, 0.9994, 1.359, 0.1749, 1.359, 0.5, 1.321, 0.5, 1.321, 0.1749, 1.321, 0.1749, 1.321, 0.5, 1.284, 0.5, 1.284, 0.1749, 0.5, 1.0, 0.5236, 0.9994, 0.5472, 0.9978, 0.5706, 0.995, 0.5939, 0.9911, 0.617, 0.9861, 0.6398, 0.98, 0.6623, 0.9729, 0.6845, 0.9647, 0.7062, 0.9555, 0.7275, 0.9452, 0.7483, 0.934, 0.7685, 0.9218, 0.7881, 0.9086, 0.8071, 0.8946, 0.8254, 0.8796, 0.843, 0.8638, 0.8598, 0.8472, 0.8758, 0.8299, 0.8909, 0.8117, 0.9052, 0.7929, 0.9186, 0.7735, 0.931, 0.7534, 0.9425, 0.7328, 0.953, 0.7116, 0.9625, 0.69, 0.971, 0.6679, 0.9784, 0.6455, 0.9847, 0.6227, 0.99, 0.5997, 0.9941, 0.5765, 0.9972, 0.553, 0.9991, 0.5295, 1.0, 0.5059, 0.9997, 0.4823, 0.9983, 0.4587, 0.9958, 0.4352, 0.9922, 0.4119, 0.9875, 0.3887, 0.9817, 0.3658, 0.9748, 0.3432, 0.9669, 0.321, 0.9579, 0.2992, 0.9479, 0.2778, 0.9369, 0.2568, 0.9249, 0.2365, 0.912, 0.2167, 0.8982, 0.1976, 0.8834, 0.1791, 0.8679, 0.1614, 0.8515, 0.1444, 0.8343, 0.1282, 0.8163, 0.1128, 0.7977, 0.09829, 0.7784, 0.08468, 0.7585, 0.07199, 0.738, 0.06026, 0.7169, 0.04952, 0.6954, 0.03977, 0.6735, 0.03106, 0.6511, 0.02339, 0.6285, 0.01678, 0.6055, 0.01126, 0.5823, 0.006819, 0.5589, 0.003483, 0.5354, 0.001255, 0.5118, 0.0001395, 0.4882, 0.0001395, 0.4646, 0.001255, 0.4411, 0.003483, 0.4177, 0.006819, 0.3945, 0.01126, 0.3715, 0.01678, 0.3489, 0.02339, 0.3265, 0.03106, 0.3046, 0.03977, 0.2831, 0.04952, 0.262, 0.06026, 0.2415, 0.07199, 0.2216, 0.08468, 0.2023, 0.09829, 0.1837, 0.1128, 0.1657, 0.1282, 0.1485, 0.1444, 0.1321, 0.1614, 0.1166, 0.1791, 0.1018, 0.1976, 0.08799, 0.2167, 0.07507, 0.2365, 0.0631, 0.2568, 0.05211, 0.2778, 0.04211, 0.2992, 0.03314, 0.321, 0.02521, 0.3432, 0.01833, 0.3658, 0.01254, 0.3887, 0.007826, 0.4119, 0.004214, 0.4352, 0.001708, 0.4587, 0.0003138, 0.4823, 3.487e-05, 0.5059, 0.0008716, 0.5295, 0.002822, 0.553, 0.005882, 0.5765, 0.01004, 0.5997, 0.0153, 0.6227, 0.02164, 0.6455, 0.02904, 0.6679, 0.0375, 0.69, 0.04699, 0.7116, 0.05748, 0.7328, 0.06897, 0.7534, 0.08142, 0.7735, 0.0948, 0.7929, 0.1091, 0.8117, 0.1242, 0.8299, 0.1402, 0.8472, 0.157, 0.8638, 0.1746, 0.8796, 0.1929, 0.8946, 0.2119, 0.9086, 0.2315, 0.9218, 0.2517, 0.934, 0.2725, 0.9452, 0.2938, 0.9555, 0.3155, 0.9647, 0.3377, 0.9729, 0.3602, 0.98, 0.383, 0.9861, 0.4061, 0.9911, 0.4294, 0.995, 0.4528, 0.9978, 0.4764, 0.9994])
me_cylinder.materials.append(mat_mat)
me_cylinder.materials.append(mat_mat1)
me_cylinder.materials.append(None)
me_cylinder.use_remesh_preserve_volume = False
me_cylinder.use_remesh_preserve_attributes = False
me_cylinder.use_mirror_vertex_groups = False
me_cylinder.update()

# ---- objects
ob_cube_001 = bpy.data.objects.new('Cube.001', me_cube_004)
ob_cylinder = bpy.data.objects.new('Cylinder', me_cylinder)

# ---- transforms, parenting, visibility, modifiers, constraints
ob_cube_001.location = (6.655, -7.054, 1.022)
ob_cube_001.rotation_euler = (1.629e-07, 8.742e-08, 3.142)
ob_cube_001.scale = (-0.5731, -0.5731, -0.06146)
ob_cube_001.color = (0.8, 0.8, 0.8, 1.0)
ob_cube_001.lineart.crease_threshold = 0.0
ob_cylinder.location = (7.598, -7.398, 1.434)
ob_cylinder.scale = (0.8963, 0.8963, 0.08548)
ob_cylinder.lineart.crease_threshold = 0.0

# ---- collection membership
col_collection_1.objects.link(ob_cube_001)
col_collection_9.objects.link(ob_cylinder)
col_collection_9.objects.link(ob_cube_001)

# ---- scene / render settings (as saved in the file)
scene.frame_start = 1; scene.frame_end = 250; scene.frame_set(1)
scene.render.engine = 'CYCLES'
scene.render.resolution_percentage = 50
scene.render.dither_intensity = 0.0
scene.cycles.use_denoising = False
scene.cycles.samples = 128
scene.cycles.sampling_pattern = 'TABULATED_SOBOL'
scene.cycles.light_sampling_threshold = 0.0
scene.cycles.use_adaptive_sampling = False
scene.cycles.use_light_tree = False
scene.cycles.blur_glossy = 0.0
scene.cycles.sample_clamp_indirect = 0.0
scene.view_settings.view_transform = 'Standard'
bpy.context.view_layer.update()

# ---- added for rendering (the .blend has no active camera and no usable light): camera, sun
cam_auto = bpy.data.cameras.new('AutoCamera')
cam_auto.lens = 50.0
cam_auto.sensor_width = 36.0
cam_auto.clip_end = 1000.0
ob_auto_camera = bpy.data.objects.new('AutoCamera', cam_auto)
scene.collection.objects.link(ob_auto_camera)
ob_auto_camera.location = (20.3861, -25.2793, 17.4309)
ob_auto_camera.rotation_euler = (1.09748, -7.21219e-08, 0.694738)
scene.camera = ob_auto_camera
light_auto_sun = bpy.data.lights.new('AutoSun', 'SUN')
light_auto_sun.energy = 3.0
light_auto_sun.angle = 0.0523599
ob_auto_sun = bpy.data.objects.new('AutoSun', light_auto_sun)
scene.collection.objects.link(ob_auto_sun)
ob_auto_sun.rotation_euler = (0.872665, 0.174533, 0.523599)
bpy.context.view_layer.update()
